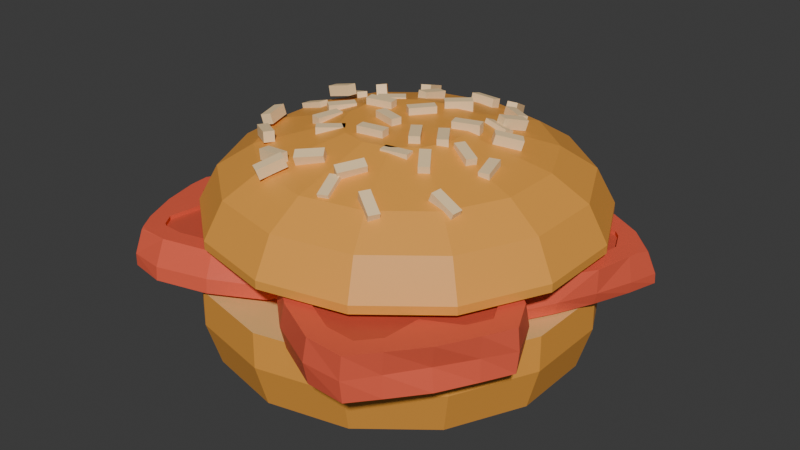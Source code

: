 # Source: BurgTom.blend  (saved by Blender 4.4.30; exported with 4.5.12 LTS)
import bpy
from mathutils import Matrix  # noqa: F401  (used for matrix-valued properties, if any)

bpy.ops.wm.read_factory_settings(use_empty=True)
scene = bpy.context.scene
scene.name = 'Scene'

# ---- collections
col_collection = bpy.data.collections.new('Collection'); scene.collection.children.link(col_collection)

# ---- materials (node trees are filled in below, after node groups)
mat_material_003 = bpy.data.materials.new('Material.003')
mat_material_004 = bpy.data.materials.new('Material.004')
mat_material_001 = bpy.data.materials.new('Material.001')
mat_material = bpy.data.materials.new('Material')
mat_material.alpha_threshold = 0.0
mat_material.roughness = 0.5
mat_material.line_color = (0.0, 0.0, 0.0, 1.0)
mat_material_010 = bpy.data.materials.new('Material.010')
mat_material_011 = bpy.data.materials.new('Material.011')
mat_material_011.alpha_threshold = 0.0
mat_material_011.roughness = 0.5
mat_material_011.line_color = (0.0, 0.0, 0.0, 1.0)

# ---- material node trees
mat_material_003.use_nodes = True; mat_material_003.node_tree.nodes.clear()
_N = mat_material_003.node_tree.nodes; _L = mat_material_003.node_tree.links
n0 = _N.new('ShaderNodeBsdfPrincipled'); n0.name = 'Principled BSDF'; n0.location = (10, 300)
n0.inputs[0].default_value = (1.0, 0.731, 0.402, 1.0)
n1 = _N.new('ShaderNodeOutputMaterial'); n1.name = 'Material Output'; n1.location = (300, 300)
_L.new(n0.outputs[0], n1.inputs[0])
n1.is_active_output = True
mat_material_004.use_nodes = True; mat_material_004.node_tree.nodes.clear()
_N = mat_material_004.node_tree.nodes; _L = mat_material_004.node_tree.links
n0 = _N.new('ShaderNodeBsdfPrincipled'); n0.name = 'Principled BSDF'; n0.location = (10, 300)
n0.inputs[0].default_value = (0.855, 0.3663, 0.05781, 0.0)
n1 = _N.new('ShaderNodeOutputMaterial'); n1.name = 'Material Output'; n1.location = (300, 300)
_L.new(n0.outputs[0], n1.inputs[0])
n1.is_active_output = True
mat_material_001.use_nodes = True; mat_material_001.node_tree.nodes.clear()
_N = mat_material_001.node_tree.nodes; _L = mat_material_001.node_tree.links
n0 = _N.new('ShaderNodeBsdfPrincipled'); n0.name = 'Principled BSDF'; n0.location = (10, 300)
n0.inputs[0].default_value = (0.855, 0.5271, 0.1981, 0.0)
n1 = _N.new('ShaderNodeOutputMaterial'); n1.name = 'Material Output'; n1.location = (300, 300)
_L.new(n0.outputs[0], n1.inputs[0])
n1.is_active_output = True
mat_material.use_nodes = True; mat_material.node_tree.nodes.clear()
_N = mat_material.node_tree.nodes; _L = mat_material.node_tree.links
n0 = _N.new('ShaderNodeOutputMaterial'); n0.name = 'Material Output'; n0.location = (300, 300)
n1 = _N.new('ShaderNodeBsdfPrincipled'); n1.name = 'Principled BSDF'; n1.location = (10, 300)
n1.inputs[0].default_value = (0.8, 0.1155, 0.06086, 1.0)
n1.inputs[3].default_value = 1.45
_L.new(n1.outputs[0], n0.inputs[0])
n0.is_active_output = True
mat_material_010.use_nodes = True; mat_material_010.node_tree.nodes.clear()
_N = mat_material_010.node_tree.nodes; _L = mat_material_010.node_tree.links
n0 = _N.new('ShaderNodeBsdfPrincipled'); n0.name = 'Principled BSDF'; n0.location = (10, 300)
n0.inputs[0].default_value = (0.01375, 0.3586, 0.0739, 1.0)
n1 = _N.new('ShaderNodeOutputMaterial'); n1.name = 'Material Output'; n1.location = (300, 300)
_L.new(n0.outputs[0], n1.inputs[0])
n1.is_active_output = True
mat_material_011.use_nodes = True; mat_material_011.node_tree.nodes.clear()
_N = mat_material_011.node_tree.nodes; _L = mat_material_011.node_tree.links
n0 = _N.new('ShaderNodeOutputMaterial'); n0.name = 'Material Output'; n0.location = (300, 300)
n1 = _N.new('ShaderNodeBsdfPrincipled'); n1.name = 'Principled BSDF'; n1.location = (10, 300)
n1.inputs[0].default_value = (0.6208, 0.09141, 0.04872, 1.0)
n1.inputs[3].default_value = 1.45
_L.new(n1.outputs[0], n0.inputs[0])
n0.is_active_output = True

# ---- world
world_world = bpy.data.worlds.new('World'); scene.world = world_world
world_world.use_nodes = True; world_world.node_tree.nodes.clear()
_N = world_world.node_tree.nodes; _L = world_world.node_tree.links
n0 = _N.new('ShaderNodeOutputWorld'); n0.name = 'World Output'; n0.location = (300, 300)
n1 = _N.new('ShaderNodeBackground'); n1.name = 'Background'; n1.location = (10, 300)
n1.inputs[0].default_value = (0.05088, 0.05088, 0.05088, 1.0)
_L.new(n1.outputs[0], n0.inputs[0])
n0.is_active_output = True
world_world.color = (0.05088, 0.05088, 0.05088)
world_world.use_sun_shadow = False
world_world.sun_shadow_jitter_overblur = 0.0

# ---- meshes
me_cube_002 = bpy.data.meshes.new('Cube.002')
me_cube_002.from_pydata([(-0.09483, -0.05593, 0.2709), (-0.09483, -0.05593, 0.2849), (-0.08731, -0.02083, 0.2709), (-0.08731, -0.02083, 0.2849), (-0.08114, -0.05886, 0.2709), (-0.08114, -0.05886, 0.2849), (-0.07362, -0.02376, 0.2709), (-0.07362, -0.02376, 0.2849), (-0.1125, 0.08574, 0.2657), (-0.1161, 0.08858, 0.2789), (-0.1334, 0.1125, 0.2541), (-0.1371, 0.1153, 0.2673), (-0.1017, 0.09462, 0.2668), (-0.1054, 0.09747, 0.28), (-0.1226, 0.1214, 0.2552), (-0.1263, 0.1242, 0.2684), (0.08489, 0.08098, 0.2761), (0.08721, 0.0838, 0.2896), (0.09893, 0.1127, 0.2671), (0.1012, 0.1156, 0.2806), (0.09757, 0.07511, 0.2752), (0.09989, 0.07793, 0.2887), (0.1116, 0.1069, 0.2661), (0.1139, 0.1097, 0.2796), (0.1259, -0.03681, 0.2678), (0.1282, -0.03791, 0.2815), (0.09506, -0.01964, 0.2744), (0.09742, -0.02074, 0.2882), (0.1327, -0.02456, 0.2676), (0.135, -0.02566, 0.2813), (0.1018, -0.007396, 0.2742), (0.1042, -0.008496, 0.288), (0.01857, -0.1396, 0.2683), (0.022, -0.1437, 0.2812), (0.03837, -0.11, 0.2725), (0.04179, -0.1141, 0.2855), (0.02974, -0.1463, 0.2632), (0.03317, -0.1505, 0.2761), (0.04953, -0.1167, 0.2674), (0.05296, -0.1208, 0.2803), (0.03141, 0.1473, 0.2629), (0.03148, 0.1508, 0.2764), (-0.004378, 0.15, 0.2624), (-0.004303, 0.1535, 0.2759), (0.03247, 0.1608, 0.2594), (0.03255, 0.1643, 0.273), (-0.003313, 0.1635, 0.2589), (-0.003238, 0.167, 0.2725), (-0.05352, -0.156, 0.2623), (-0.05497, -0.1557, 0.2762), (-0.08895, -0.1517, 0.2585), (-0.09041, -0.1514, 0.2724), (-0.05183, -0.1421, 0.2622), (-0.05329, -0.1418, 0.2761), (-0.08727, -0.1378, 0.2584), (-0.08872, -0.1375, 0.2723), (-0.1385, 0.005426, 0.2588), (-0.1426, 0.006443, 0.2722), (-0.1727, 0.007642, 0.2482), (-0.1768, 0.008659, 0.2615), (-0.1374, 0.01936, 0.2581), (-0.1414, 0.02038, 0.2715), (-0.1715, 0.02158, 0.2474), (-0.1756, 0.0226, 0.2608), (0.1662, -0.1169, 0.244), (0.1719, -0.1184, 0.2567), (0.1337, -0.1138, 0.2589), (0.1394, -0.1153, 0.2716), (0.1679, -0.1031, 0.2448), (0.1736, -0.1045, 0.2575), (0.1354, -0.09996, 0.2597), (0.1411, -0.1014, 0.2724), (-0.112, -0.01137, 0.2709), (-0.112, -0.01137, 0.2849), (-0.09048, 0.01738, 0.2709), (-0.09048, 0.01738, 0.2849), (-0.1008, -0.01975, 0.2709), (-0.1008, -0.01975, 0.2849), (-0.07927, 0.008998, 0.2709), (-0.07927, 0.008998, 0.2849), (-0.06884, 0.1247, 0.2657), (-0.071, 0.1288, 0.2789), (-0.07668, 0.1578, 0.2541), (-0.07884, 0.1619, 0.2673), (-0.05535, 0.1283, 0.2668), (-0.0575, 0.1324, 0.28), (-0.06319, 0.1614, 0.2552), (-0.06534, 0.1655, 0.2684), (0.1085, 0.03798, 0.2761), (0.1118, 0.03958, 0.2896), (0.1345, 0.06098, 0.2671), (0.1378, 0.06258, 0.2806), (0.1176, 0.02735, 0.2752), (0.1209, 0.02895, 0.2887), (0.1436, 0.05035, 0.2661), (0.1469, 0.05195, 0.2796), (0.09655, -0.08616, 0.2678), (0.09824, -0.08815, 0.2815), (0.07572, -0.0577, 0.2744), (0.07741, -0.05968, 0.2882), (0.1078, -0.07787, 0.2676), (0.1095, -0.07985, 0.2813), (0.087, -0.0494, 0.2742), (0.08869, -0.05139, 0.288), (-0.04386, -0.1347, 0.2683), (-0.04248, -0.1399, 0.2812), (-0.0135, -0.1161, 0.2725), (-0.01211, -0.1213, 0.2855), (-0.03653, -0.1455, 0.2632), (-0.03514, -0.1507, 0.2761), (-0.006163, -0.1269, 0.2674), (-0.004776, -0.132, 0.2803), (0.08761, 0.1206, 0.2629), (0.08912, 0.1237, 0.2764), (0.05622, 0.138, 0.2624), (0.05773, 0.1411, 0.2759), (0.09423, 0.1324, 0.2594), (0.09574, 0.1355, 0.273), (0.06283, 0.1498, 0.2589), (0.06434, 0.1529, 0.2725), (-0.1162, -0.1195, 0.2623), (-0.1174, -0.1187, 0.2762), (-0.1466, -0.1008, 0.2585), (-0.1478, -0.09999, 0.2724), (-0.1089, -0.1076, 0.2622), (-0.1101, -0.1067, 0.2761), (-0.1393, -0.08891, 0.2584), (-0.1405, -0.08806, 0.2723), (-0.126, 0.0626, 0.2588), (-0.1293, 0.06524, 0.2722), (-0.1562, 0.07889, 0.2482), (-0.1595, 0.08153, 0.2615), (-0.1192, 0.07479, 0.2581), (-0.1225, 0.07743, 0.2715), (-0.1493, 0.09109, 0.2474), (-0.1526, 0.09372, 0.2608), (0.09976, -0.1758, 0.244), (0.1043, -0.1795, 0.2567), (0.07152, -0.1594, 0.2589), (0.07609, -0.1631, 0.2716), (0.1071, -0.1639, 0.2448), (0.1117, -0.1676, 0.2575), (0.07886, -0.1475, 0.2597), (0.08343, -0.1512, 0.2724), (0.07328, -0.07671, 0.2709), (0.07328, -0.07671, 0.2849), (0.03789, -0.08273, 0.2709), (0.03789, -0.08273, 0.2849), (0.07093, -0.06291, 0.2709), (0.07093, -0.06291, 0.2849), (0.03554, -0.06893, 0.2709), (0.03554, -0.06893, 0.2849), (-0.0377, -0.1565, 0.2657), (-0.03898, -0.161, 0.2789), (-0.05481, -0.1859, 0.2541), (-0.05608, -0.1903, 0.2673), (-0.04995, -0.1498, 0.2668), (-0.05122, -0.1543, 0.28), (-0.06705, -0.1792, 0.2552), (-0.06833, -0.1836, 0.2684), (-0.1205, 0.0395, 0.2761), (-0.124, 0.0406, 0.2896), (-0.1552, 0.04076, 0.2671), (-0.1587, 0.04187, 0.2806), (-0.1197, 0.05344, 0.2752), (-0.1232, 0.05455, 0.2887), (-0.1544, 0.05471, 0.2661), (-0.1579, 0.05582, 0.2796), (-0.02625, 0.1212, 0.2678), (-0.0261, 0.1238, 0.2815), (-0.03078, 0.08622, 0.2744), (-0.03063, 0.08882, 0.2882), (-0.04014, 0.123, 0.2676), (-0.03999, 0.1256, 0.2813), (-0.04467, 0.08798, 0.2742), (-0.04452, 0.09058, 0.288), (0.109, 0.05962, 0.2683), (0.1115, 0.06434, 0.2812), (0.07411, 0.06702, 0.2725), (0.07668, 0.07174, 0.2855), (0.1111, 0.07248, 0.2632), (0.1137, 0.0772, 0.2761), (0.07622, 0.07989, 0.2674), (0.07879, 0.0846, 0.2803), (-0.1623, -0.03476, 0.2629), (-0.1655, -0.03597, 0.2764), (-0.1515, -0.069, 0.2624), (-0.1548, -0.07021, 0.2759), (-0.1752, -0.03878, 0.2594), (-0.1785, -0.03999, 0.273), (-0.1645, -0.07302, 0.2589), (-0.1677, -0.07423, 0.2725), (0.1509, -0.001274, 0.2623), (0.1512, -0.002727, 0.2762), (0.16, -0.03577, 0.2585), (0.1603, -0.03722, 0.2724), (0.1373, -0.004858, 0.2622), (0.1376, -0.006311, 0.2761), (0.1465, -0.03935, 0.2584), (0.1468, -0.04081, 0.2723), (0.03246, -0.14, 0.2588), (0.03304, -0.1442, 0.2722), (0.04307, -0.1726, 0.2482), (0.04365, -0.1768, 0.2615), (0.0191, -0.1441, 0.2581), (0.01967, -0.1483, 0.2715), (0.02971, -0.1767, 0.2474), (0.03029, -0.1809, 0.2608), (0.04886, 0.1946, 0.244), (0.04808, 0.2004, 0.2567), (0.05801, 0.1633, 0.2589), (0.05724, 0.1691, 0.2716), (0.03534, 0.1911, 0.2448), (0.03457, 0.1969, 0.2575), (0.04449, 0.1597, 0.2597), (0.04372, 0.1655, 0.2724), (0.02092, -0.05795, 0.2802), (0.02092, -0.05795, 0.2942), (-0.01446, -0.06398, 0.2802), (-0.01446, -0.06398, 0.2942), (0.01857, -0.04415, 0.2802), (0.01857, -0.04415, 0.2942), (-0.01681, -0.05018, 0.2802), (-0.01681, -0.05018, 0.2942), (0.004608, -0.02232, 0.2802), (0.004608, -0.02232, 0.2942), (-0.02966, -0.01166, 0.2802), (-0.02966, -0.01166, 0.2942), (0.008767, -0.008952, 0.2802), (0.008767, -0.008952, 0.2942), (-0.0255, 0.00171, 0.2802), (-0.0255, 0.00171, 0.2942), (-0.03591, -0.06054, 0.2709), (-0.03591, -0.06054, 0.2849), (-0.06359, -0.08339, 0.2709), (-0.06359, -0.08339, 0.2849), (-0.04483, -0.04974, 0.2709), (-0.04483, -0.04974, 0.2849), (-0.0725, -0.0726, 0.2709), (-0.0725, -0.0726, 0.2849), (-0.04451, 0.06449, 0.2709), (-0.04451, 0.06449, 0.2849), (-0.07218, 0.04163, 0.2709), (-0.07218, 0.04163, 0.2849), (-0.05342, 0.07528, 0.2709), (-0.05342, 0.07528, 0.2849), (-0.0811, 0.05243, 0.2709), (-0.0811, 0.05243, 0.2849), (-0.01303, 0.02689, 0.2802), (-0.01303, 0.02689, 0.2942), (0.009302, 0.05499, 0.2802), (0.009302, 0.05499, 0.2942), (-0.002067, 0.01817, 0.2802), (-0.002067, 0.01817, 0.2942), (0.02026, 0.04627, 0.2802), (0.02026, 0.04627, 0.2942), (-0.07006, 0.02738, 0.2802), (-0.07006, 0.02738, 0.2942), (-0.03488, 0.03449, 0.2802), (-0.03488, 0.03449, 0.2942), (-0.06729, 0.01366, 0.2802), (-0.06729, 0.01366, 0.2942), (-0.0321, 0.02077, 0.2802), (-0.0321, 0.02077, 0.2942), (0.008231, 0.07517, 0.2802), (0.008231, 0.07517, 0.2942), (0.035, 0.09908, 0.2802), (0.035, 0.09908, 0.2942), (0.01756, 0.06473, 0.2802), (0.01756, 0.06473, 0.2942), (0.04433, 0.08864, 0.2802), (0.04433, 0.08864, 0.2942), (0.05941, 0.03164, 0.2802), (0.05941, 0.03164, 0.2942), (0.09366, 0.04238, 0.2802), (0.09366, 0.04238, 0.2942), (0.0636, 0.01828, 0.2802), (0.0636, 0.01828, 0.2942), (0.09785, 0.02902, 0.2802), (0.09785, 0.02902, 0.2942), (0.08149, -0.03296, 0.2782), (0.08149, -0.03296, 0.2922), (0.06112, -0.003409, 0.2782), (0.06112, -0.003409, 0.2922), (0.09302, -0.02502, 0.2782), (0.09302, -0.02502, 0.2922), (0.07265, 0.004537, 0.2782), (0.07265, 0.004537, 0.2922), (0.05336, -0.05015, 0.2802), (0.05336, -0.05015, 0.2942), (0.03299, -0.0206, 0.2802), (0.03299, -0.0206, 0.2942), (0.06489, -0.04221, 0.2802), (0.06489, -0.04221, 0.2942), (0.04452, -0.01265, 0.2802), (0.04452, -0.01265, 0.2942), (0.0, 0.2445, 0.00133), (0.0, 0.2609, 0.1073), (0.1061, 0.2203, 0.00133), (0.1132, 0.2351, 0.1073), (0.1912, 0.1525, 0.00133), (0.204, 0.1627, 0.1073), (0.2384, 0.05441, 0.00133), (0.2544, 0.05806, 0.1073), (0.2384, -0.05441, 0.00133), (0.2544, -0.05806, 0.1073), (0.1912, -0.1525, 0.00133), (0.204, -0.1627, 0.1073), (0.1061, -0.2203, 0.00133), (0.1132, -0.2351, 0.1073), (0.0, -0.2445, 0.00133), (0.0, -0.2609, 0.1073), (-0.1061, -0.2203, 0.00133), (-0.1132, -0.2351, 0.1073), (-0.1912, -0.1525, 0.00133), (-0.204, -0.1627, 0.1073), (-0.2384, -0.05441, 0.00133), (-0.2544, -0.05806, 0.1073), (-0.2384, 0.05441, 0.00133), (-0.2544, 0.05806, 0.1073), (-0.1912, 0.1525, 0.00133), (-0.204, 0.1627, 0.1073), (-0.1061, 0.2203, 0.00133), (-0.1132, 0.2351, 0.1073), (0.0, 0.2618, 0.05995), (0.1136, 0.2359, 0.05995), (0.2047, 0.1632, 0.05995), (0.2552, 0.05826, 0.05995), (0.2552, -0.05826, 0.05995), (0.2047, -0.1632, 0.05995), (0.1136, -0.2359, 0.05995), (0.0, -0.2618, 0.05995), (-0.1136, -0.2359, 0.05995), (-0.2047, -0.1632, 0.05995), (-0.2552, -0.05826, 0.05995), (-0.2552, 0.05826, 0.05995), (-0.2047, 0.1632, 0.05995), (-0.1136, 0.2359, 0.05995), (0.009752, 0.07979, 0.2849), (0.009752, 0.2609, 0.1789), (-0.02487, 0.07189, 0.2849), (-0.1035, 0.2351, 0.1789), (-0.05263, 0.04975, 0.2849), (-0.1943, 0.1627, 0.1789), (-0.06803, 0.01775, 0.2849), (-0.2446, 0.05806, 0.1789), (-0.06803, -0.01775, 0.2849), (-0.2446, -0.05806, 0.1789), (-0.05263, -0.04975, 0.2849), (-0.1943, -0.1627, 0.1789), (-0.02487, -0.07189, 0.2849), (-0.1035, -0.2351, 0.1789), (0.009752, -0.07979, 0.2849), (0.009752, -0.2609, 0.1789), (0.04437, -0.07189, 0.2849), (0.123, -0.2351, 0.1789), (0.07213, -0.04975, 0.2849), (0.2138, -0.1627, 0.1789), (0.08754, -0.01775, 0.2849), (0.2642, -0.05806, 0.1789), (0.08754, 0.01775, 0.2849), (0.2642, 0.05806, 0.1789), (0.07213, 0.04975, 0.2849), (0.2138, 0.1627, 0.1789), (0.04437, 0.07189, 0.2849), (0.123, 0.2351, 0.1789), (0.009752, 0.2355, 0.2262), (-0.09241, 0.2121, 0.2262), (-0.1743, 0.1468, 0.2262), (-0.2198, 0.0524, 0.2262), (-0.2198, -0.0524, 0.2262), (-0.1743, -0.1468, 0.2262), (-0.09241, -0.2121, 0.2262), (0.009752, -0.2355, 0.2262), (0.1119, -0.2121, 0.2262), (0.1938, -0.1468, 0.2262), (0.2393, -0.0524, 0.2262), (0.2393, 0.0524, 0.2262), (0.1938, 0.1468, 0.2262), (0.1119, 0.2121, 0.2262), (-0.07189, 0.1695, 0.2555), (-0.1374, 0.1173, 0.2555), (-0.1737, 0.04187, 0.2555), (-0.1737, -0.04187, 0.2555), (-0.1374, -0.1173, 0.2555), (-0.07189, -0.1695, 0.2555), (0.009752, -0.1882, 0.2555), (0.09139, -0.1695, 0.2555), (0.1569, -0.1173, 0.2555), (0.1932, -0.04187, 0.2555), (0.1932, 0.04187, 0.2555), (0.1569, 0.1173, 0.2555), (0.09139, 0.1695, 0.2555), (0.009752, 0.1882, 0.2555), (-0.1035, 0.2351, 0.1681), (0.009752, 0.2609, 0.1681), (-0.1943, 0.1627, 0.1681), (-0.2446, 0.05806, 0.1681), (-0.2446, -0.05806, 0.1681), (-0.1943, -0.1627, 0.1681), (-0.1035, -0.2351, 0.1681), (0.009752, -0.2609, 0.1681), (0.123, -0.2351, 0.1681), (0.2138, -0.1627, 0.1681), (0.2642, -0.05806, 0.1681), (0.2642, 0.05806, 0.1681), (0.2138, 0.1627, 0.1681), (0.123, 0.2351, 0.1681)], [], [(0, 1, 3, 2), (2, 3, 7, 6), (6, 7, 5, 4), (4, 5, 1, 0), (2, 6, 4, 0), (7, 3, 1, 5), (8, 9, 11, 10), (10, 11, 15, 14), (14, 15, 13, 12), (12, 13, 9, 8), (10, 14, 12, 8), (15, 11, 9, 13), (16, 17, 19, 18), (18, 19, 23, 22), (22, 23, 21, 20), (20, 21, 17, 16), (18, 22, 20, 16), (23, 19, 17, 21), (24, 25, 27, 26), (26, 27, 31, 30), (30, 31, 29, 28), (28, 29, 25, 24), (26, 30, 28, 24), (31, 27, 25, 29), (32, 33, 35, 34), (34, 35, 39, 38), (38, 39, 37, 36), (36, 37, 33, 32), (34, 38, 36, 32), (39, 35, 33, 37), (40, 41, 43, 42), (42, 43, 47, 46), (46, 47, 45, 44), (44, 45, 41, 40), (42, 46, 44, 40), (47, 43, 41, 45), (48, 49, 51, 50), (50, 51, 55, 54), (54, 55, 53, 52), (52, 53, 49, 48), (50, 54, 52, 48), (55, 51, 49, 53), (56, 57, 59, 58), (58, 59, 63, 62), (62, 63, 61, 60), (60, 61, 57, 56), (58, 62, 60, 56), (63, 59, 57, 61), (64, 65, 67, 66), (66, 67, 71, 70), (70, 71, 69, 68), (68, 69, 65, 64), (66, 70, 68, 64), (71, 67, 65, 69), (72, 73, 75, 74), (74, 75, 79, 78), (78, 79, 77, 76), (76, 77, 73, 72), (74, 78, 76, 72), (79, 75, 73, 77), (80, 81, 83, 82), (82, 83, 87, 86), (86, 87, 85, 84), (84, 85, 81, 80), (82, 86, 84, 80), (87, 83, 81, 85), (88, 89, 91, 90), (90, 91, 95, 94), (94, 95, 93, 92), (92, 93, 89, 88), (90, 94, 92, 88), (95, 91, 89, 93), (96, 97, 99, 98), (98, 99, 103, 102), (102, 103, 101, 100), (100, 101, 97, 96), (98, 102, 100, 96), (103, 99, 97, 101), (104, 105, 107, 106), (106, 107, 111, 110), (110, 111, 109, 108), (108, 109, 105, 104), (106, 110, 108, 104), (111, 107, 105, 109), (112, 113, 115, 114), (114, 115, 119, 118), (118, 119, 117, 116), (116, 117, 113, 112), (114, 118, 116, 112), (119, 115, 113, 117), (120, 121, 123, 122), (122, 123, 127, 126), (126, 127, 125, 124), (124, 125, 121, 120), (122, 126, 124, 120), (127, 123, 121, 125), (128, 129, 131, 130), (130, 131, 135, 134), (134, 135, 133, 132), (132, 133, 129, 128), (130, 134, 132, 128), (135, 131, 129, 133), (136, 137, 139, 138), (138, 139, 143, 142), (142, 143, 141, 140), (140, 141, 137, 136), (138, 142, 140, 136), (143, 139, 137, 141), (144, 145, 147, 146), (146, 147, 151, 150), (150, 151, 149, 148), (148, 149, 145, 144), (146, 150, 148, 144), (151, 147, 145, 149), (152, 153, 155, 154), (154, 155, 159, 158), (158, 159, 157, 156), (156, 157, 153, 152), (154, 158, 156, 152), (159, 155, 153, 157), (160, 161, 163, 162), (162, 163, 167, 166), (166, 167, 165, 164), (164, 165, 161, 160), (162, 166, 164, 160), (167, 163, 161, 165), (168, 169, 171, 170), (170, 171, 175, 174), (174, 175, 173, 172), (172, 173, 169, 168), (170, 174, 172, 168), (175, 171, 169, 173), (176, 177, 179, 178), (178, 179, 183, 182), (182, 183, 181, 180), (180, 181, 177, 176), (178, 182, 180, 176), (183, 179, 177, 181), (184, 185, 187, 186), (186, 187, 191, 190), (190, 191, 189, 188), (188, 189, 185, 184), (186, 190, 188, 184), (191, 187, 185, 189), (192, 193, 195, 194), (194, 195, 199, 198), (198, 199, 197, 196), (196, 197, 193, 192), (194, 198, 196, 192), (199, 195, 193, 197), (200, 201, 203, 202), (202, 203, 207, 206), (206, 207, 205, 204), (204, 205, 201, 200), (202, 206, 204, 200), (207, 203, 201, 205), (208, 209, 211, 210), (210, 211, 215, 214), (214, 215, 213, 212), (212, 213, 209, 208), (210, 214, 212, 208), (215, 211, 209, 213), (216, 217, 219, 218), (218, 219, 223, 222), (222, 223, 221, 220), (220, 221, 217, 216), (218, 222, 220, 216), (223, 219, 217, 221), (224, 225, 227, 226), (226, 227, 231, 230), (230, 231, 229, 228), (228, 229, 225, 224), (226, 230, 228, 224), (231, 227, 225, 229), (232, 233, 235, 234), (234, 235, 239, 238), (238, 239, 237, 236), (236, 237, 233, 232), (234, 238, 236, 232), (239, 235, 233, 237), (240, 241, 243, 242), (242, 243, 247, 246), (246, 247, 245, 244), (244, 245, 241, 240), (242, 246, 244, 240), (247, 243, 241, 245), (248, 249, 251, 250), (250, 251, 255, 254), (254, 255, 253, 252), (252, 253, 249, 248), (250, 254, 252, 248), (255, 251, 249, 253), (256, 257, 259, 258), (258, 259, 263, 262), (262, 263, 261, 260), (260, 261, 257, 256), (258, 262, 260, 256), (263, 259, 257, 261), (264, 265, 267, 266), (266, 267, 271, 270), (270, 271, 269, 268), (268, 269, 265, 264), (266, 270, 268, 264), (271, 267, 265, 269), (272, 273, 275, 274), (274, 275, 279, 278), (278, 279, 277, 276), (276, 277, 273, 272), (274, 278, 276, 272), (279, 275, 273, 277), (280, 281, 283, 282), (282, 283, 287, 286), (286, 287, 285, 284), (284, 285, 281, 280), (282, 286, 284, 280), (287, 283, 281, 285), (288, 289, 291, 290), (290, 291, 295, 294), (294, 295, 293, 292), (292, 293, 289, 288), (290, 294, 292, 288), (295, 291, 289, 293), (324, 297, 299, 325), (325, 299, 301, 326), (326, 301, 303, 327), (327, 303, 305, 328), (328, 305, 307, 329), (329, 307, 309, 330), (330, 309, 311, 331), (331, 311, 313, 332), (332, 313, 315, 333), (333, 315, 317, 334), (334, 317, 319, 335), (335, 319, 321, 336), (299, 297, 323, 321, 319, 317, 315, 313, 311, 309, 307, 305, 303, 301), (336, 321, 323, 337), (337, 323, 297, 324), (296, 298, 300, 302, 304, 306, 308, 310, 312, 314, 316, 318, 320, 322), (322, 337, 324, 296), (320, 336, 337, 322), (318, 335, 336, 320), (316, 334, 335, 318), (314, 333, 334, 316), (312, 332, 333, 314), (310, 331, 332, 312), (308, 330, 331, 310), (306, 329, 330, 308), (304, 328, 329, 306), (302, 327, 328, 304), (300, 326, 327, 302), (298, 325, 326, 300), (296, 324, 325, 298), (366, 339, 341, 367), (367, 341, 343, 368), (368, 343, 345, 369), (369, 345, 347, 370), (370, 347, 349, 371), (371, 349, 351, 372), (372, 351, 353, 373), (373, 353, 355, 374), (374, 355, 357, 375), (375, 357, 359, 376), (376, 359, 361, 377), (377, 361, 363, 378), (351, 349, 399, 400), (378, 363, 365, 379), (379, 365, 339, 366), (338, 340, 342, 344, 346, 348, 350, 352, 354, 356, 358, 360, 362, 364), (392, 379, 366, 393), (391, 378, 379, 392), (390, 377, 378, 391), (389, 376, 377, 390), (388, 375, 376, 389), (387, 374, 375, 388), (386, 373, 374, 387), (385, 372, 373, 386), (384, 371, 372, 385), (383, 370, 371, 384), (382, 369, 370, 383), (381, 368, 369, 382), (380, 367, 368, 381), (393, 366, 367, 380), (338, 393, 380, 340), (340, 380, 381, 342), (342, 381, 382, 344), (344, 382, 383, 346), (346, 383, 384, 348), (348, 384, 385, 350), (350, 385, 386, 352), (352, 386, 387, 354), (354, 387, 388, 356), (356, 388, 389, 358), (358, 389, 390, 360), (360, 390, 391, 362), (362, 391, 392, 364), (364, 392, 393, 338), (394, 395, 407, 406, 405, 404, 403, 402, 401, 400, 399, 398, 397, 396), (361, 359, 404, 405), (347, 345, 397, 398), (357, 355, 402, 403), (339, 365, 407, 395), (343, 341, 394, 396), (353, 351, 400, 401), (363, 361, 405, 406), (349, 347, 398, 399), (359, 357, 403, 404), (345, 343, 396, 397), (355, 353, 401, 402), (341, 339, 395, 394), (365, 363, 406, 407)])
me_cube_002.polygons.foreach_set('material_index', [0, 0, 0, 0, 0, 0, 0, 0, 0, 0, 0, 0, 0, 0, 0, 0, 0, 0, 0, 0, 0, 0, 0, 0, 0, 0, 0, 0, 0, 0, 0, 0, 0, 0, 0, 0, 0, 0, 0, 0, 0, 0, 0, 0, 0, 0, 0, 0, 0, 0, 0, 0, 0, 0, 0, 0, 0, 0, 0, 0, 0, 0, 0, 0, 0, 0, 0, 0, 0, 0, 0, 0, 0, 0, 0, 0, 0, 0, 0, 0, 0, 0, 0, 0, 0, 0, 0, 0, 0, 0, 0, 0, 0, 0, 0, 0, 0, 0, 0, 0, 0, 0, 0, 0, 0, 0, 0, 0, 0, 0, 0, 0, 0, 0, 0, 0, 0, 0, 0, 0, 0, 0, 0, 0, 0, 0, 0, 0, 0, 0, 0, 0, 0, 0, 0, 0, 0, 0, 0, 0, 0, 0, 0, 0, 0, 0, 0, 0, 0, 0, 0, 0, 0, 0, 0, 0, 0, 0, 0, 0, 0, 0, 0, 0, 0, 0, 0, 0, 0, 0, 0, 0, 0, 0, 0, 0, 0, 0, 0, 0, 0, 0, 0, 0, 0, 0, 0, 0, 0, 0, 0, 0, 0, 0, 0, 0, 0, 0, 0, 0, 0, 0, 0, 0, 0, 0, 0, 0, 0, 0, 0, 0, 0, 0, 0, 0, 0, 0, 0, 0, 0, 0, 1, 1, 1, 1, 1, 1, 1, 1, 1, 1, 1, 1, 2, 1, 1, 1, 1, 1, 1, 1, 1, 1, 1, 1, 1, 1, 1, 1, 1, 1, 1, 1, 1, 1, 1, 1, 1, 1, 1, 1, 1, 1, 1, 1, 1, 1, 1, 1, 1, 1, 1, 1, 1, 1, 1, 1, 1, 1, 1, 1, 1, 1, 1, 1, 1, 1, 1, 1, 1, 1, 1, 1, 1, 1, 2, 1, 1, 1, 1, 1, 1, 1, 1, 1, 1, 1, 1, 1])
_uv = me_cube_002.uv_layers.new(name='UVMap')
_uv.uv.foreach_set('vector', [0.375, 0.0, 0.625, 0.0, 0.625, 0.25, 0.375, 0.25, 0.375, 0.25, 0.625, 0.25, 0.625, 0.5, 0.375, 0.5, 0.375, 0.5, 0.625, 0.5, 0.625, 0.75, 0.375, 0.75, 0.375, 0.75, 0.625, 0.75, 0.625, 1.0, 0.375, 1.0, 0.125, 0.5, 0.375, 0.5, 0.375, 0.75, 0.125, 0.75, 0.625, 0.5, 0.875, 0.5, 0.875, 0.75, 0.625, 0.75, 0.375, 0.0, 0.625, 0.0, 0.625, 0.25, 0.375, 0.25, 0.375, 0.25, 0.625, 0.25, 0.625, 0.5, 0.375, 0.5, 0.375, 0.5, 0.625, 0.5, 0.625, 0.75, 0.375, 0.75, 0.375, 0.75, 0.625, 0.75, 0.625, 1.0, 0.375, 1.0, 0.125, 0.5, 0.375, 0.5, 0.375, 0.75, 0.125, 0.75, 0.625, 0.5, 0.875, 0.5, 0.875, 0.75, 0.625, 0.75, 0.375, 0.0, 0.625, 0.0, 0.625, 0.25, 0.375, 0.25, 0.375, 0.25, 0.625, 0.25, 0.625, 0.5, 0.375, 0.5, 0.375, 0.5, 0.625, 0.5, 0.625, 0.75, 0.375, 0.75, 0.375, 0.75, 0.625, 0.75, 0.625, 1.0, 0.375, 1.0, 0.125, 0.5, 0.375, 0.5, 0.375, 0.75, 0.125, 0.75, 0.625, 0.5, 0.875, 0.5, 0.875, 0.75, 0.625, 0.75, 0.375, 0.0, 0.625, 0.0, 0.625, 0.25, 0.375, 0.25, 0.375, 0.25, 0.625, 0.25, 0.625, 0.5, 0.375, 0.5, 0.375, 0.5, 0.625, 0.5, 0.625, 0.75, 0.375, 0.75, 0.375, 0.75, 0.625, 0.75, 0.625, 1.0, 0.375, 1.0, 0.125, 0.5, 0.375, 0.5, 0.375, 0.75, 0.125, 0.75, 0.625, 0.5, 0.875, 0.5, 0.875, 0.75, 0.625, 0.75, 0.375, 0.0, 0.625, 0.0, 0.625, 0.25, 0.375, 0.25, 0.375, 0.25, 0.625, 0.25, 0.625, 0.5, 0.375, 0.5, 0.375, 0.5, 0.625, 0.5, 0.625, 0.75, 0.375, 0.75, 0.375, 0.75, 0.625, 0.75, 0.625, 1.0, 0.375, 1.0, 0.125, 0.5, 0.375, 0.5, 0.375, 0.75, 0.125, 0.75, 0.625, 0.5, 0.875, 0.5, 0.875, 0.75, 0.625, 0.75, 0.375, 0.0, 0.625, 0.0, 0.625, 0.25, 0.375, 0.25, 0.375, 0.25, 0.625, 0.25, 0.625, 0.5, 0.375, 0.5, 0.375, 0.5, 0.625, 0.5, 0.625, 0.75, 0.375, 0.75, 0.375, 0.75, 0.625, 0.75, 0.625, 1.0, 0.375, 1.0, 0.125, 0.5, 0.375, 0.5, 0.375, 0.75, 0.125, 0.75, 0.625, 0.5, 0.875, 0.5, 0.875, 0.75, 0.625, 0.75, 0.375, 0.0, 0.625, 0.0, 0.625, 0.25, 0.375, 0.25, 0.375, 0.25, 0.625, 0.25, 0.625, 0.5, 0.375, 0.5, 0.375, 0.5, 0.625, 0.5, 0.625, 0.75, 0.375, 0.75, 0.375, 0.75, 0.625, 0.75, 0.625, 1.0, 0.375, 1.0, 0.125, 0.5, 0.375, 0.5, 0.375, 0.75, 0.125, 0.75, 0.625, 0.5, 0.875, 0.5, 0.875, 0.75, 0.625, 0.75, 0.375, 0.0, 0.625, 0.0, 0.625, 0.25, 0.375, 0.25, 0.375, 0.25, 0.625, 0.25, 0.625, 0.5, 0.375, 0.5, 0.375, 0.5, 0.625, 0.5, 0.625, 0.75, 0.375, 0.75, 0.375, 0.75, 0.625, 0.75, 0.625, 1.0, 0.375, 1.0, 0.125, 0.5, 0.375, 0.5, 0.375, 0.75, 0.125, 0.75, 0.625, 0.5, 0.875, 0.5, 0.875, 0.75, 0.625, 0.75, 0.375, 0.0, 0.625, 0.0, 0.625, 0.25, 0.375, 0.25, 0.375, 0.25, 0.625, 0.25, 0.625, 0.5, 0.375, 0.5, 0.375, 0.5, 0.625, 0.5, 0.625, 0.75, 0.375, 0.75, 0.375, 0.75, 0.625, 0.75, 0.625, 1.0, 0.375, 1.0, 0.125, 0.5, 0.375, 0.5, 0.375, 0.75, 0.125, 0.75, 0.625, 0.5, 0.875, 0.5, 0.875, 0.75, 0.625, 0.75, 0.375, 0.0, 0.625, 0.0, 0.625, 0.25, 0.375, 0.25, 0.375, 0.25, 0.625, 0.25, 0.625, 0.5, 0.375, 0.5, 0.375, 0.5, 0.625, 0.5, 0.625, 0.75, 0.375, 0.75, 0.375, 0.75, 0.625, 0.75, 0.625, 1.0, 0.375, 1.0, 0.125, 0.5, 0.375, 0.5, 0.375, 0.75, 0.125, 0.75, 0.625, 0.5, 0.875, 0.5, 0.875, 0.75, 0.625, 0.75, 0.375, 0.0, 0.625, 0.0, 0.625, 0.25, 0.375, 0.25, 0.375, 0.25, 0.625, 0.25, 0.625, 0.5, 0.375, 0.5, 0.375, 0.5, 0.625, 0.5, 0.625, 0.75, 0.375, 0.75, 0.375, 0.75, 0.625, 0.75, 0.625, 1.0, 0.375, 1.0, 0.125, 0.5, 0.375, 0.5, 0.375, 0.75, 0.125, 0.75, 0.625, 0.5, 0.875, 0.5, 0.875, 0.75, 0.625, 0.75, 0.375, 0.0, 0.625, 0.0, 0.625, 0.25, 0.375, 0.25, 0.375, 0.25, 0.625, 0.25, 0.625, 0.5, 0.375, 0.5, 0.375, 0.5, 0.625, 0.5, 0.625, 0.75, 0.375, 0.75, 0.375, 0.75, 0.625, 0.75, 0.625, 1.0, 0.375, 1.0, 0.125, 0.5, 0.375, 0.5, 0.375, 0.75, 0.125, 0.75, 0.625, 0.5, 0.875, 0.5, 0.875, 0.75, 0.625, 0.75, 0.375, 0.0, 0.625, 0.0, 0.625, 0.25, 0.375, 0.25, 0.375, 0.25, 0.625, 0.25, 0.625, 0.5, 0.375, 0.5, 0.375, 0.5, 0.625, 0.5, 0.625, 0.75, 0.375, 0.75, 0.375, 0.75, 0.625, 0.75, 0.625, 1.0, 0.375, 1.0, 0.125, 0.5, 0.375, 0.5, 0.375, 0.75, 0.125, 0.75, 0.625, 0.5, 0.875, 0.5, 0.875, 0.75, 0.625, 0.75, 0.375, 0.0, 0.625, 0.0, 0.625, 0.25, 0.375, 0.25, 0.375, 0.25, 0.625, 0.25, 0.625, 0.5, 0.375, 0.5, 0.375, 0.5, 0.625, 0.5, 0.625, 0.75, 0.375, 0.75, 0.375, 0.75, 0.625, 0.75, 0.625, 1.0, 0.375, 1.0, 0.125, 0.5, 0.375, 0.5, 0.375, 0.75, 0.125, 0.75, 0.625, 0.5, 0.875, 0.5, 0.875, 0.75, 0.625, 0.75, 0.375, 0.0, 0.625, 0.0, 0.625, 0.25, 0.375, 0.25, 0.375, 0.25, 0.625, 0.25, 0.625, 0.5, 0.375, 0.5, 0.375, 0.5, 0.625, 0.5, 0.625, 0.75, 0.375, 0.75, 0.375, 0.75, 0.625, 0.75, 0.625, 1.0, 0.375, 1.0, 0.125, 0.5, 0.375, 0.5, 0.375, 0.75, 0.125, 0.75, 0.625, 0.5, 0.875, 0.5, 0.875, 0.75, 0.625, 0.75, 0.375, 0.0, 0.625, 0.0, 0.625, 0.25, 0.375, 0.25, 0.375, 0.25, 0.625, 0.25, 0.625, 0.5, 0.375, 0.5, 0.375, 0.5, 0.625, 0.5, 0.625, 0.75, 0.375, 0.75, 0.375, 0.75, 0.625, 0.75, 0.625, 1.0, 0.375, 1.0, 0.125, 0.5, 0.375, 0.5, 0.375, 0.75, 0.125, 0.75, 0.625, 0.5, 0.875, 0.5, 0.875, 0.75, 0.625, 0.75, 0.375, 0.0, 0.625, 0.0, 0.625, 0.25, 0.375, 0.25, 0.375, 0.25, 0.625, 0.25, 0.625, 0.5, 0.375, 0.5, 0.375, 0.5, 0.625, 0.5, 0.625, 0.75, 0.375, 0.75, 0.375, 0.75, 0.625, 0.75, 0.625, 1.0, 0.375, 1.0, 0.125, 0.5, 0.375, 0.5, 0.375, 0.75, 0.125, 0.75, 0.625, 0.5, 0.875, 0.5, 0.875, 0.75, 0.625, 0.75, 0.375, 0.0, 0.625, 0.0, 0.625, 0.25, 0.375, 0.25, 0.375, 0.25, 0.625, 0.25, 0.625, 0.5, 0.375, 0.5, 0.375, 0.5, 0.625, 0.5, 0.625, 0.75, 0.375, 0.75, 0.375, 0.75, 0.625, 0.75, 0.625, 1.0, 0.375, 1.0, 0.125, 0.5, 0.375, 0.5, 0.375, 0.75, 0.125, 0.75, 0.625, 0.5, 0.875, 0.5, 0.875, 0.75, 0.625, 0.75, 0.375, 0.0, 0.625, 0.0, 0.625, 0.25, 0.375, 0.25, 0.375, 0.25, 0.625, 0.25, 0.625, 0.5, 0.375, 0.5, 0.375, 0.5, 0.625, 0.5, 0.625, 0.75, 0.375, 0.75, 0.375, 0.75, 0.625, 0.75, 0.625, 1.0, 0.375, 1.0, 0.125, 0.5, 0.375, 0.5, 0.375, 0.75, 0.125, 0.75, 0.625, 0.5, 0.875, 0.5, 0.875, 0.75, 0.625, 0.75, 0.375, 0.0, 0.625, 0.0, 0.625, 0.25, 0.375, 0.25, 0.375, 0.25, 0.625, 0.25, 0.625, 0.5, 0.375, 0.5, 0.375, 0.5, 0.625, 0.5, 0.625, 0.75, 0.375, 0.75, 0.375, 0.75, 0.625, 0.75, 0.625, 1.0, 0.375, 1.0, 0.125, 0.5, 0.375, 0.5, 0.375, 0.75, 0.125, 0.75, 0.625, 0.5, 0.875, 0.5, 0.875, 0.75, 0.625, 0.75, 0.375, 0.0, 0.625, 0.0, 0.625, 0.25, 0.375, 0.25, 0.375, 0.25, 0.625, 0.25, 0.625, 0.5, 0.375, 0.5, 0.375, 0.5, 0.625, 0.5, 0.625, 0.75, 0.375, 0.75, 0.375, 0.75, 0.625, 0.75, 0.625, 1.0, 0.375, 1.0, 0.125, 0.5, 0.375, 0.5, 0.375, 0.75, 0.125, 0.75, 0.625, 0.5, 0.875, 0.5, 0.875, 0.75, 0.625, 0.75, 0.375, 0.0, 0.625, 0.0, 0.625, 0.25, 0.375, 0.25, 0.375, 0.25, 0.625, 0.25, 0.625, 0.5, 0.375, 0.5, 0.375, 0.5, 0.625, 0.5, 0.625, 0.75, 0.375, 0.75, 0.375, 0.75, 0.625, 0.75, 0.625, 1.0, 0.375, 1.0, 0.125, 0.5, 0.375, 0.5, 0.375, 0.75, 0.125, 0.75, 0.625, 0.5, 0.875, 0.5, 0.875, 0.75, 0.625, 0.75, 0.375, 0.0, 0.625, 0.0, 0.625, 0.25, 0.375, 0.25, 0.375, 0.25, 0.625, 0.25, 0.625, 0.5, 0.375, 0.5, 0.375, 0.5, 0.625, 0.5, 0.625, 0.75, 0.375, 0.75, 0.375, 0.75, 0.625, 0.75, 0.625, 1.0, 0.375, 1.0, 0.125, 0.5, 0.375, 0.5, 0.375, 0.75, 0.125, 0.75, 0.625, 0.5, 0.875, 0.5, 0.875, 0.75, 0.625, 0.75, 0.375, 0.0, 0.625, 0.0, 0.625, 0.25, 0.375, 0.25, 0.375, 0.25, 0.625, 0.25, 0.625, 0.5, 0.375, 0.5, 0.375, 0.5, 0.625, 0.5, 0.625, 0.75, 0.375, 0.75, 0.375, 0.75, 0.625, 0.75, 0.625, 1.0, 0.375, 1.0, 0.125, 0.5, 0.375, 0.5, 0.375, 0.75, 0.125, 0.75, 0.625, 0.5, 0.875, 0.5, 0.875, 0.75, 0.625, 0.75, 0.375, 0.0, 0.625, 0.0, 0.625, 0.25, 0.375, 0.25, 0.375, 0.25, 0.625, 0.25, 0.625, 0.5, 0.375, 0.5, 0.375, 0.5, 0.625, 0.5, 0.625, 0.75, 0.375, 0.75, 0.375, 0.75, 0.625, 0.75, 0.625, 1.0, 0.375, 1.0, 0.125, 0.5, 0.375, 0.5, 0.375, 0.75, 0.125, 0.75, 0.625, 0.5, 0.875, 0.5, 0.875, 0.75, 0.625, 0.75, 0.375, 0.0, 0.625, 0.0, 0.625, 0.25, 0.375, 0.25, 0.375, 0.25, 0.625, 0.25, 0.625, 0.5, 0.375, 0.5, 0.375, 0.5, 0.625, 0.5, 0.625, 0.75, 0.375, 0.75, 0.375, 0.75, 0.625, 0.75, 0.625, 1.0, 0.375, 1.0, 0.125, 0.5, 0.375, 0.5, 0.375, 0.75, 0.125, 0.75, 0.625, 0.5, 0.875, 0.5, 0.875, 0.75, 0.625, 0.75, 0.375, 0.0, 0.625, 0.0, 0.625, 0.25, 0.375, 0.25, 0.375, 0.25, 0.625, 0.25, 0.625, 0.5, 0.375, 0.5, 0.375, 0.5, 0.625, 0.5, 0.625, 0.75, 0.375, 0.75, 0.375, 0.75, 0.625, 0.75, 0.625, 1.0, 0.375, 1.0, 0.125, 0.5, 0.375, 0.5, 0.375, 0.75, 0.125, 0.75, 0.625, 0.5, 0.875, 0.5, 0.875, 0.75, 0.625, 0.75, 0.375, 0.0, 0.625, 0.0, 0.625, 0.25, 0.375, 0.25, 0.375, 0.25, 0.625, 0.25, 0.625, 0.5, 0.375, 0.5, 0.375, 0.5, 0.625, 0.5, 0.625, 0.75, 0.375, 0.75, 0.375, 0.75, 0.625, 0.75, 0.625, 1.0, 0.375, 1.0, 0.125, 0.5, 0.375, 0.5, 0.375, 0.75, 0.125, 0.75, 0.625, 0.5, 0.875, 0.5, 0.875, 0.75, 0.625, 0.75, 0.375, 0.0, 0.625, 0.0, 0.625, 0.25, 0.375, 0.25, 0.375, 0.25, 0.625, 0.25, 0.625, 0.5, 0.375, 0.5, 0.375, 0.5, 0.625, 0.5, 0.625, 0.75, 0.375, 0.75, 0.375, 0.75, 0.625, 0.75, 0.625, 1.0, 0.375, 1.0, 0.125, 0.5, 0.375, 0.5, 0.375, 0.75, 0.125, 0.75, 0.625, 0.5, 0.875, 0.5, 0.875, 0.75, 0.625, 0.75, 0.375, 0.0, 0.625, 0.0, 0.625, 0.25, 0.375, 0.25, 0.375, 0.25, 0.625, 0.25, 0.625, 0.5, 0.375, 0.5, 0.375, 0.5, 0.625, 0.5, 0.625, 0.75, 0.375, 0.75, 0.375, 0.75, 0.625, 0.75, 0.625, 1.0, 0.375, 1.0, 0.125, 0.5, 0.375, 0.5, 0.375, 0.75, 0.125, 0.75, 0.625, 0.5, 0.875, 0.5, 0.875, 0.75, 0.625, 0.75, 0.375, 0.0, 0.625, 0.0, 0.625, 0.25, 0.375, 0.25, 0.375, 0.25, 0.625, 0.25, 0.625, 0.5, 0.375, 0.5, 0.375, 0.5, 0.625, 0.5, 0.625, 0.75, 0.375, 0.75, 0.375, 0.75, 0.625, 0.75, 0.625, 1.0, 0.375, 1.0, 0.125, 0.5, 0.375, 0.5, 0.375, 0.75, 0.125, 0.75, 0.625, 0.5, 0.875, 0.5, 0.875, 0.75, 0.625, 0.75, 0.375, 0.0, 0.625, 0.0, 0.625, 0.25, 0.375, 0.25, 0.375, 0.25, 0.625, 0.25, 0.625, 0.5, 0.375, 0.5, 0.375, 0.5, 0.625, 0.5, 0.625, 0.75, 0.375, 0.75, 0.375, 0.75, 0.625, 0.75, 0.625, 1.0, 0.375, 1.0, 0.125, 0.5, 0.375, 0.5, 0.375, 0.75, 0.125, 0.75, 0.625, 0.5, 0.875, 0.5, 0.875, 0.75, 0.625, 0.75, 0.375, 0.0, 0.625, 0.0, 0.625, 0.25, 0.375, 0.25, 0.375, 0.25, 0.625, 0.25, 0.625, 0.5, 0.375, 0.5, 0.375, 0.5, 0.625, 0.5, 0.625, 0.75, 0.375, 0.75, 0.375, 0.75, 0.625, 0.75, 0.625, 1.0, 0.375, 1.0, 0.125, 0.5, 0.375, 0.5, 0.375, 0.75, 0.125, 0.75, 0.625, 0.5, 0.875, 0.5, 0.875, 0.75, 0.625, 0.75, 0.375, 0.0, 0.625, 0.0, 0.625, 0.25, 0.375, 0.25, 0.375, 0.25, 0.625, 0.25, 0.625, 0.5, 0.375, 0.5, 0.375, 0.5, 0.625, 0.5, 0.625, 0.75, 0.375, 0.75, 0.375, 0.75, 0.625, 0.75, 0.625, 1.0, 0.375, 1.0, 0.125, 0.5, 0.375, 0.5, 0.375, 0.75, 0.125, 0.75, 0.625, 0.5, 0.875, 0.5, 0.875, 0.75, 0.625, 0.75, 0.375, 0.0, 0.625, 0.0, 0.625, 0.25, 0.375, 0.25, 0.375, 0.25, 0.625, 0.25, 0.625, 0.5, 0.375, 0.5, 0.375, 0.5, 0.625, 0.5, 0.625, 0.75, 0.375, 0.75, 0.375, 0.75, 0.625, 0.75, 0.625, 1.0, 0.375, 1.0, 0.125, 0.5, 0.375, 0.5, 0.375, 0.75, 0.125, 0.75, 0.625, 0.5, 0.875, 0.5, 0.875, 0.75, 0.625, 0.75, 0.375, 0.0, 0.625, 0.0, 0.625, 0.25, 0.375, 0.25, 0.375, 0.25, 0.625, 0.25, 0.625, 0.5, 0.375, 0.5, 0.375, 0.5, 0.625, 0.5, 0.625, 0.75, 0.375, 0.75, 0.375, 0.75, 0.625, 0.75, 0.625, 1.0, 0.375, 1.0, 0.125, 0.5, 0.375, 0.5, 0.375, 0.75, 0.125, 0.75, 0.625, 0.5, 0.875, 0.5, 0.875, 0.75, 0.625, 0.75, 0.375, 0.0, 0.625, 0.0, 0.625, 0.25, 0.375, 0.25, 0.375, 0.25, 0.625, 0.25, 0.625, 0.5, 0.375, 0.5, 0.375, 0.5, 0.625, 0.5, 0.625, 0.75, 0.375, 0.75, 0.375, 0.75, 0.625, 0.75, 0.625, 1.0, 0.375, 1.0, 0.125, 0.5, 0.375, 0.5, 0.375, 0.75, 0.125, 0.75, 0.625, 0.5, 0.875, 0.5, 0.875, 0.75, 0.625, 0.75, 1.0, 0.75, 1.0, 1.0, 0.9286, 1.0, 0.9286, 0.75, 0.9286, 0.75, 0.9286, 1.0, 0.8571, 1.0, 0.8571, 0.75, 0.8571, 0.75, 0.8571, 1.0, 0.7857, 1.0, 0.7857, 0.75, 0.7857, 0.75, 0.7857, 1.0, 0.7143, 1.0, 0.7143, 0.75, 0.7143, 0.75, 0.7143, 1.0, 0.6429, 1.0, 0.6429, 0.75, 0.6429, 0.75, 0.6429, 1.0, 0.5714, 1.0, 0.5714, 0.75, 0.5714, 0.75, 0.5714, 1.0, 0.5, 1.0, 0.5, 0.75, 0.5, 0.75, 0.5, 1.0, 0.4286, 1.0, 0.4286, 0.75, 0.4286, 0.75, 0.4286, 1.0, 0.3571, 1.0, 0.3571, 0.75, 0.3571, 0.75, 0.3571, 1.0, 0.2857, 1.0, 0.2857, 0.75, 0.2857, 0.75, 0.2857, 1.0, 0.2143, 1.0, 0.2143, 0.75, 0.2143, 0.75, 0.2143, 1.0, 0.1429, 1.0, 0.1429, 0.75, 0.3541, 0.4662, 0.25, 0.49, 0.1459, 0.4662, 0.06236, 0.3996, 0.01602, 0.3034, 0.01602, 0.1966, 0.06236, 0.1004, 0.1459, 0.03377, 0.25, 0.01, 0.3541, 0.03377, 0.4376, 0.1004, 0.484, 0.1966, 0.484, 0.3034, 0.4376, 0.3996, 0.1429, 0.75, 0.1429, 1.0, 0.07143, 1.0, 0.07143, 0.75, 0.07143, 0.75, 0.07143, 1.0, -1.341e-07, 1.0, -1.341e-07, 0.75, 0.75, 0.49, 0.8541, 0.4662, 0.9376, 0.3996, 0.984, 0.3034, 0.984, 0.1966, 0.9376, 0.1004, 0.8541, 0.03377, 0.75, 0.01, 0.6459, 0.03377, 0.5624, 0.1004, 0.516, 0.1966, 0.516, 0.3034, 0.5624, 0.3996, 0.6459, 0.4662, 0.07143, 0.5, 0.07143, 0.75, -1.341e-07, 0.75, -1.341e-07, 0.5, 0.1429, 0.5, 0.1429, 0.75, 0.07143, 0.75, 0.07143, 0.5, 0.2143, 0.5, 0.2143, 0.75, 0.1429, 0.75, 0.1429, 0.5, 0.2857, 0.5, 0.2857, 0.75, 0.2143, 0.75, 0.2143, 0.5, 0.3571, 0.5, 0.3571, 0.75, 0.2857, 0.75, 0.2857, 0.5, 0.4286, 0.5, 0.4286, 0.75, 0.3571, 0.75, 0.3571, 0.5, 0.5, 0.5, 0.5, 0.75, 0.4286, 0.75, 0.4286, 0.5, 0.5714, 0.5, 0.5714, 0.75, 0.5, 0.75, 0.5, 0.5, 0.6429, 0.5, 0.6429, 0.75, 0.5714, 0.75, 0.5714, 0.5, 0.7143, 0.5, 0.7143, 0.75, 0.6429, 0.75, 0.6429, 0.5, 0.7857, 0.5, 0.7857, 0.75, 0.7143, 0.75, 0.7143, 0.5, 0.8571, 0.5, 0.8571, 0.75, 0.7857, 0.75, 0.7857, 0.5, 0.9286, 0.5, 0.9286, 0.75, 0.8571, 0.75, 0.8571, 0.5, 1.0, 0.5, 1.0, 0.75, 0.9286, 0.75, 0.9286, 0.5, 1.0, 0.75, 1.0, 1.0, 0.9286, 1.0, 0.9286, 0.75, 0.9286, 0.75, 0.9286, 1.0, 0.8571, 1.0, 0.8571, 0.75, 0.8571, 0.75, 0.8571, 1.0, 0.7857, 1.0, 0.7857, 0.75, 0.7857, 0.75, 0.7857, 1.0, 0.7143, 1.0, 0.7143, 0.75, 0.7143, 0.75, 0.7143, 1.0, 0.6429, 1.0, 0.6429, 0.75, 0.6429, 0.75, 0.6429, 1.0, 0.5714, 1.0, 0.5714, 0.75, 0.5714, 0.75, 0.5714, 1.0, 0.5, 1.0, 0.5, 0.75, 0.5, 0.75, 0.5, 1.0, 0.4286, 1.0, 0.4286, 0.75, 0.4286, 0.75, 0.4286, 1.0, 0.3571, 1.0, 0.3571, 0.75, 0.3571, 0.75, 0.3571, 1.0, 0.2857, 1.0, 0.2857, 0.75, 0.2857, 0.75, 0.2857, 1.0, 0.2143, 1.0, 0.2143, 0.75, 0.2143, 0.75, 0.2143, 1.0, 0.1429, 1.0, 0.1429, 0.75, 0.5714, 1.0, 0.6429, 1.0, 0.6429, 1.0, 0.5714, 1.0, 0.1429, 0.75, 0.1429, 1.0, 0.07143, 1.0, 0.07143, 0.75, 0.07143, 0.75, 0.07143, 1.0, -1.341e-07, 1.0, -1.341e-07, 0.75, 0.75, 0.49, 0.8541, 0.4662, 0.9376, 0.3996, 0.984, 0.3034, 0.984, 0.1966, 0.9376, 0.1004, 0.8541, 0.03377, 0.75, 0.01, 0.6459, 0.03377, 0.5624, 0.1004, 0.516, 0.1966, 0.516, 0.3034, 0.5624, 0.3996, 0.6459, 0.4662, 0.07143, 0.625, 0.07143, 0.75, -1.341e-07, 0.75, -1.341e-07, 0.625, 0.1429, 0.625, 0.1429, 0.75, 0.07143, 0.75, 0.07143, 0.625, 0.2143, 0.625, 0.2143, 0.75, 0.1429, 0.75, 0.1429, 0.625, 0.2857, 0.625, 0.2857, 0.75, 0.2143, 0.75, 0.2143, 0.625, 0.3571, 0.625, 0.3571, 0.75, 0.2857, 0.75, 0.2857, 0.625, 0.4286, 0.625, 0.4286, 0.75, 0.3571, 0.75, 0.3571, 0.625, 0.5, 0.625, 0.5, 0.75, 0.4286, 0.75, 0.4286, 0.625, 0.5714, 0.625, 0.5714, 0.75, 0.5, 0.75, 0.5, 0.625, 0.6429, 0.625, 0.6429, 0.75, 0.5714, 0.75, 0.5714, 0.625, 0.7143, 0.625, 0.7143, 0.75, 0.6429, 0.75, 0.6429, 0.625, 0.7857, 0.625, 0.7857, 0.75, 0.7143, 0.75, 0.7143, 0.625, 0.8571, 0.625, 0.8571, 0.75, 0.7857, 0.75, 0.7857, 0.625, 0.9286, 0.625, 0.9286, 0.75, 0.8571, 0.75, 0.8571, 0.625, 1.0, 0.625, 1.0, 0.75, 0.9286, 0.75, 0.9286, 0.625, 1.0, 0.5, 1.0, 0.625, 0.9286, 0.625, 0.9286, 0.5, 0.9286, 0.5, 0.9286, 0.625, 0.8571, 0.625, 0.8571, 0.5, 0.8571, 0.5, 0.8571, 0.625, 0.7857, 0.625, 0.7857, 0.5, 0.7857, 0.5, 0.7857, 0.625, 0.7143, 0.625, 0.7143, 0.5, 0.7143, 0.5, 0.7143, 0.625, 0.6429, 0.625, 0.6429, 0.5, 0.6429, 0.5, 0.6429, 0.625, 0.5714, 0.625, 0.5714, 0.5, 0.5714, 0.5, 0.5714, 0.625, 0.5, 0.625, 0.5, 0.5, 0.5, 0.5, 0.5, 0.625, 0.4286, 0.625, 0.4286, 0.5, 0.4286, 0.5, 0.4286, 0.625, 0.3571, 0.625, 0.3571, 0.5, 0.3571, 0.5, 0.3571, 0.625, 0.2857, 0.625, 0.2857, 0.5, 0.2857, 0.5, 0.2857, 0.625, 0.2143, 0.625, 0.2143, 0.5, 0.2143, 0.5, 0.2143, 0.625, 0.1429, 0.625, 0.1429, 0.5, 0.1429, 0.5, 0.1429, 0.625, 0.07143, 0.625, 0.07143, 0.5, 0.07143, 0.5, 0.07143, 0.625, -1.341e-07, 0.625, -1.341e-07, 0.5, 0.3541, 0.4662, 0.25, 0.49, 0.1459, 0.4662, 0.06236, 0.3996, 0.01602, 0.3034, 0.01602, 0.1966, 0.06236, 0.1004, 0.1459, 0.03377, 0.25, 0.01, 0.3541, 0.03377, 0.4376, 0.1004, 0.484, 0.1966, 0.484, 0.3034, 0.4376, 0.3996, 0.2143, 1.0, 0.2857, 1.0, 0.2857, 1.0, 0.2143, 1.0, 0.7143, 1.0, 0.7857, 1.0, 0.7857, 1.0, 0.7143, 1.0, 0.3571, 1.0, 0.4286, 1.0, 0.4286, 1.0, 0.3571, 1.0, -1.341e-07, 1.0, 0.07143, 1.0, 0.07143, 1.0, -1.341e-07, 1.0, 0.8571, 1.0, 0.9286, 1.0, 0.9286, 1.0, 0.8571, 1.0, 0.5, 1.0, 0.5714, 1.0, 0.5714, 1.0, 0.5, 1.0, 0.1429, 1.0, 0.2143, 1.0, 0.2143, 1.0, 0.1429, 1.0, 0.6429, 1.0, 0.7143, 1.0, 0.7143, 1.0, 0.6429, 1.0, 0.2857, 1.0, 0.3571, 1.0, 0.3571, 1.0, 0.2857, 1.0, 0.7857, 1.0, 0.8571, 1.0, 0.8571, 1.0, 0.7857, 1.0, 0.4286, 1.0, 0.5, 1.0, 0.5, 1.0, 0.4286, 1.0, 0.9286, 1.0, 1.0, 1.0, 1.0, 1.0, 0.9286, 1.0, 0.07143, 1.0, 0.1429, 1.0, 0.1429, 1.0, 0.07143, 1.0])
me_cube_002.materials.append(mat_material_003)
me_cube_002.materials.append(mat_material_004)
me_cube_002.materials.append(mat_material_001)
me_cube_002.update()
me_cube_003 = bpy.data.meshes.new('Cube.003')
me_cube_003.from_pydata([(0.1821, 0.3611, 0.1547), (0.07857, 0.3049, 0.1553), (0.4009, 0.1653, 0.1522), (0.3711, 0.2793, 0.1529), (0.02023, 0.1702, 0.1553), (0.05007, 0.05624, 0.1547), (0.2391, -0.02561, 0.1529), (0.3426, 0.03058, 0.1522), (0.1106, 0.3545, 0.1529), (0.4151, 0.2226, 0.1499), (0.005963, 0.1129, 0.1529), (0.3105, -0.01897, 0.1499), (0.2811, 0.3305, 0.1552), (0.1401, 0.004923, 0.1552), (0.04422, 0.2398, 0.1567), (0.377, 0.09567, 0.1537), (0.1148, 0.3376, 0.194), (0.4017, 0.2133, 0.1913), (0.02116, 0.1215, 0.194), (0.3081, -0.002801, 0.1913), (0.1136, 0.2728, 0.2018), (0.3289, 0.231, 0.1992), (0.09462, 0.1039, 0.2012), (0.3098, 0.06163, 0.1985), (0.3727, 0.2828, 0.1306), (0.04721, 0.05276, 0.13), (0.3396, 0.0313, 0.1309), (0.2434, 0.2406, 0.2002), (0.1799, 0.09397, 0.2002), (0.08092, 0.2239, 0.2018), (0.3425, 0.1106, 0.1985), (0.2634, 0.03754, 0.199), (0.301, 0.05036, 0.1986), (0.06598, 0.1563, 0.2018), (0.08444, 0.1141, 0.2014), (0.3581, 0.1821, 0.1986), (0.3417, 0.2183, 0.199), (0.1634, 0.2965, 0.2014), (0.12, 0.281, 0.2018), (0.2453, 0.03817, 0.1992), (0.06761, 0.1666, 0.2018), (0.08107, 0.3045, 0.1298), (0.3558, 0.168, 0.1985), (0.1778, 0.296, 0.2012), (0.3984, 0.167, 0.1309), (0.02222, 0.1686, 0.1298), (0.2376, -0.02923, 0.1306), (0.1827, 0.3656, 0.13), (0.3712, 0.09816, 0.1308), (0.1375, 0.0003893, 0.1303), (0.04972, 0.2374, 0.1299), (0.4155, 0.2243, 0.1308), (0.00457, 0.1113, 0.1298), (0.3095, -0.02037, 0.1308), (0.1108, 0.3566, 0.1298), (0.2827, 0.3355, 0.1303), (0.07323, -0.003447, 0.1641), (0.183, 0.04601, 0.1641), (0.2677, -0.3158, 0.1641), (0.158, -0.3653, 0.1641), (-0.01075, -0.1278, 0.1641), (-0.01564, -0.248, 0.1641), (0.3517, -0.1915, 0.1641), (0.3566, -0.07124, 0.1641), (0.03051, -0.06512, 0.1641), (0.06348, -0.3181, 0.1641), (0.3104, -0.2542, 0.1641), (0.1094, 0.047, 0.1641), (0.2315, -0.3663, 0.1641), (-0.04402, -0.1802, 0.1641), (0.385, -0.1391, 0.1641), (0.2775, -0.001234, 0.1641), (0.06838, -0.001479, 0.1211), (0.1075, 0.04376, 0.1212), (0.2721, -0.3176, 0.1252), (0.2333, -0.3634, 0.1251), (0.02147, -0.05901, 0.1212), (-0.04173, -0.1772, 0.1212), (-0.01054, -0.2426, 0.1219), (0.06826, -0.311, 0.1232), (0.3187, -0.2597, 0.1251), (0.176, -0.0004928, 0.2048), (0.2727, -0.008317, 0.1232), (0.3518, -0.07642, 0.1244), (0.1213, 0.002898, 0.2045), (0.3829, -0.1418, 0.1251), (0.2197, -0.3221, 0.2059), (0.1798, 0.03923, 0.1219), (0.165, -0.3187, 0.2057), (0.161, -0.3589, 0.1244), (-0.01438, -0.124, 0.1211), (0.0226, -0.134, 0.2045), (0.355, -0.1949, 0.1252), (0.08644, -0.1029, 0.2048), (0.001338, -0.1748, 0.2045), (0.08931, -0.2798, 0.2052), (0.2548, -0.2166, 0.2057), (0.3185, -0.1854, 0.206), (0.2516, -0.03949, 0.2052), (0.3395, -0.1446, 0.2059), (0.09147, -0.03205, 0.2045), (0.2497, -0.2873, 0.206), (0.0249, -0.2242, 0.2048), (0.3159, -0.09519, 0.2057), (-0.152, 0.06948, 0.162), (-0.05325, 0.005323, 0.1634), (-0.3468, 0.002731, 0.1579), (-0.3854, -0.1085, 0.1565), (-0.04432, -0.2448, 0.162), (-0.005652, -0.1335, 0.1634), (-0.3379, -0.2474, 0.1565), (-0.2391, -0.3116, 0.1579), (-0.08121, 0.0573, 0.1609), (-0.395, -0.05025, 0.1543), (0.004143, -0.1918, 0.1609), (-0.3097, -0.2993, 0.1543), (-0.361, -0.1777, 0.1581), (-0.1381, -0.2889, 0.1614), (-0.2531, 0.04678, 0.1614), (-0.03023, -0.06438, 0.1647), (-0.3835, -0.06095, 0.1957), (-0.3071, -0.2838, 0.1957), (-0.3818, -0.1066, 0.1325), (-0.006885, -0.1346, 0.1412), (-0.09252, -0.02349, 0.1994), (-0.3129, -0.04671, 0.1984), (-0.08577, -0.1998, 0.1992), (-0.2372, -0.3153, 0.1342), (-0.3063, -0.2209, 0.1982), (-0.1516, 0.07381, 0.1394), (-0.3466, -0.08099, 0.1982), (-0.3476, 0.006858, 0.1342), (-0.3421, -0.07205, 0.1983), (-0.04134, -0.248, 0.1394), (-0.3338, -0.2466, 0.1325), (-0.2812, -0.2496, 0.1983), (-0.05484, 0.005366, 0.1412), (-0.2903, -0.2453, 0.1982), (-0.3539, -0.1753, 0.1328), (-0.1352, -0.2933, 0.1368), (-0.03439, -0.06581, 0.1409), (-0.3947, -0.04811, 0.1327), (0.005774, -0.193, 0.141), (-0.3081, -0.3008, 0.1327), (-0.08072, 0.05932, 0.141), (-0.2536, 0.05204, 0.1368), (-0.1571, 0.008471, 0.1992), (-0.3443, -0.1101, 0.1982), (-0.05435, -0.1349, 0.1994), (-0.2426, -0.2517, 0.1984), (-0.1119, 0.006345, 0.1994), (-0.05138, -0.1704, 0.1994), (-0.2978, -0.1561, 0.1984), (-0.1616, -0.2334, 0.1988), (-0.2377, -0.01151, 0.1988), (-0.1017, -0.08886, 0.1993), (-0.2607, 0.384, 0.1847), (-0.151, 0.4334, 0.1847), (-0.06621, 0.07158, 0.1847), (-0.176, 0.02212, 0.1847), (-0.3447, 0.2596, 0.1847), (-0.3496, 0.1394, 0.1847), (0.01776, 0.1959, 0.1847), (0.02266, 0.3162, 0.1847), (-0.3034, 0.3223, 0.1847), (-0.2704, 0.06937, 0.1847), (-0.02348, 0.1332, 0.1847), (-0.2245, 0.4344, 0.1847), (-0.1024, 0.02113, 0.1847), (-0.3779, 0.2072, 0.1847), (0.05103, 0.2483, 0.1847), (-0.05646, 0.3862, 0.1847), (-0.2655, 0.3859, 0.1418), (-0.2264, 0.4312, 0.1419), (-0.06183, 0.06979, 0.1459), (-0.1007, 0.02408, 0.1458), (-0.3125, 0.3284, 0.1419), (-0.3757, 0.2102, 0.1419), (-0.3445, 0.1449, 0.1426), (-0.2657, 0.07645, 0.1438), (-0.01524, 0.1277, 0.1457), (-0.1579, 0.3869, 0.2255), (-0.06124, 0.3791, 0.1438), (0.01785, 0.311, 0.1451), (-0.2126, 0.3903, 0.2252), (0.04896, 0.2456, 0.1458), (-0.1142, 0.06534, 0.2266), (-0.1541, 0.4267, 0.1426), (-0.1689, 0.06877, 0.2264), (-0.1729, 0.02851, 0.1451), (-0.3483, 0.2634, 0.1418), (-0.3113, 0.2534, 0.2252), (0.02105, 0.1925, 0.1459), (-0.2476, 0.2846, 0.2254), (-0.3326, 0.2126, 0.2252), (-0.2446, 0.1076, 0.2259), (-0.07901, 0.1707, 0.2264), (-0.01547, 0.202, 0.2267), (-0.0823, 0.3479, 0.2259), (0.005614, 0.2428, 0.2266), (-0.2425, 0.3554, 0.2252), (-0.08426, 0.1001, 0.2267), (-0.309, 0.1632, 0.2255), (-0.01799, 0.2922, 0.2264), (0.2746, 0.002856, 0.1987), (0.324, 0.0197, 0.1982), (0.02797, 0.1529, 0.2022), (0.05189, 0.09821, 0.2017), (0.3961, 0.1863, 0.1982), (0.3746, 0.2339, 0.1987), (0.1527, 0.3311, 0.2017), (0.09649, 0.3111, 0.2022), (0.357, 0.2514, 0.1989), (0.2688, 0.2995, 0.2002), (0.1733, 0.3305, 0.2014), (0.2497, 0.003712, 0.1989), (0.3365, 0.03585, 0.1981), (0.03045, 0.1685, 0.2023), (0.06641, 0.08362, 0.2014), (0.3929, 0.1661, 0.1981), (0.08681, 0.2986, 0.2023), (0.1543, 0.03514, 0.2002), (0.3766, 0.09585, 0.1981), (0.04675, 0.2387, 0.2023), (0.06868, -0.001599, 0.2043), (0.1076, 0.04395, 0.2044), (0.1799, 0.03947, 0.2047), (0.2725, -0.3178, 0.2062), (0.2334, -0.3631, 0.2061), (0.1611, -0.3586, 0.2058), (0.06829, -0.3109, 0.2052), (-0.01072, -0.2428, 0.2047), (0.3193, -0.2602, 0.2061), (0.3552, -0.1952, 0.2062), (0.3827, -0.142, 0.2061), (0.3515, -0.07668, 0.2058), (0.2726, -0.008363, 0.2052), (-0.04188, -0.1774, 0.2044), (0.02199, -0.05937, 0.2044), (-0.01416, -0.1243, 0.2043), (-0.148, 0.04419, 0.1993), (-0.08743, 0.04135, 0.1995), (-0.06095, 0.0006553, 0.1996), (-0.246, 0.01988, 0.1988), (-0.3374, -0.02292, 0.1984), (-0.03313, -0.06537, 0.1996), (-0.0146, -0.1346, 0.1996), (-0.01055, -0.183, 0.1995), (-0.05661, -0.2223, 0.1993), (-0.3617, -0.178, 0.1981), (-0.3793, -0.1087, 0.198), (-0.3331, -0.2435, 0.198), (-0.1489, -0.2633, 0.1988), (-0.2474, -0.2856, 0.1984), (-0.3824, -0.07036, 0.1981), (-0.3747, -0.05528, 0.1981), (-0.2967, -0.2828, 0.1981), (-0.312, -0.2757, 0.1981), (-0.2652, 0.3858, 0.225), (-0.2263, 0.4314, 0.225), (-0.154, 0.4269, 0.2254), (-0.06146, 0.06965, 0.2268), (-0.1005, 0.02431, 0.2268), (-0.1728, 0.02884, 0.2265), (-0.2656, 0.0765, 0.2259), (-0.3446, 0.1447, 0.2254), (-0.0146, 0.1272, 0.2268), (0.02132, 0.1922, 0.2268), (0.04879, 0.2454, 0.2268), (0.0176, 0.3107, 0.2265), (-0.06128, 0.3791, 0.2259), (-0.3758, 0.2101, 0.225), (-0.3119, 0.3281, 0.2251), (-0.3481, 0.2632, 0.225), (0.2634, 0.03754, 0.1914), (0.301, 0.05037, 0.1911), (0.06599, 0.1563, 0.1943), (0.08445, 0.1141, 0.1939), (0.3581, 0.1821, 0.1911), (0.3417, 0.2183, 0.1914), (0.1634, 0.2965, 0.1939), (0.12, 0.281, 0.1943), (0.3289, 0.231, 0.1917), (0.2434, 0.2406, 0.1927), (0.1778, 0.296, 0.1937), (0.2453, 0.03817, 0.1917), (0.3098, 0.06163, 0.191), (0.06762, 0.1666, 0.1943), (0.09462, 0.1039, 0.1937), (0.3559, 0.168, 0.191), (0.1136, 0.2728, 0.1943), (0.1799, 0.09397, 0.1927), (0.3425, 0.1106, 0.191), (0.08093, 0.2239, 0.1943), (0.09148, -0.03205, 0.197), (0.1213, 0.002899, 0.197), (0.176, -0.0004916, 0.1973), (0.2497, -0.2873, 0.1985), (0.2197, -0.3221, 0.1984), (0.165, -0.3187, 0.1982), (0.08932, -0.2798, 0.1977), (0.0249, -0.2242, 0.1973), (0.2548, -0.2166, 0.1982), (0.3185, -0.1854, 0.1985), (0.3395, -0.1446, 0.1984), (0.3159, -0.09519, 0.1982), (0.2516, -0.03949, 0.1977), (0.001343, -0.1748, 0.197), (0.08645, -0.1029, 0.1972), (0.02261, -0.134, 0.197), (-0.1571, 0.008472, 0.1917), (-0.1119, 0.006346, 0.1919), (-0.09252, -0.02349, 0.1919), (-0.2377, -0.01151, 0.1913), (-0.3129, -0.0467, 0.1909), (-0.1017, -0.08886, 0.1917), (-0.05434, -0.1349, 0.1919), (-0.05137, -0.1704, 0.1919), (-0.08577, -0.1998, 0.1917), (-0.2978, -0.1561, 0.1908), (-0.3443, -0.1101, 0.1907), (-0.3063, -0.2209, 0.1907), (-0.1616, -0.2334, 0.1913), (-0.2426, -0.2517, 0.1909), (-0.3466, -0.08099, 0.1907), (-0.342, -0.07205, 0.1908), (-0.2812, -0.2496, 0.1908), (-0.2903, -0.2453, 0.1907), (-0.2424, 0.3554, 0.2177), (-0.2126, 0.3903, 0.2177), (-0.1579, 0.3869, 0.218), (-0.08425, 0.1001, 0.2191), (-0.1142, 0.06534, 0.2191), (-0.1689, 0.06877, 0.2189), (-0.2446, 0.1076, 0.2184), (-0.309, 0.1632, 0.218), (-0.079, 0.1707, 0.2189), (-0.01546, 0.202, 0.2191), (0.005619, 0.2428, 0.2191), (-0.01798, 0.2922, 0.2189), (-0.0823, 0.3479, 0.2184), (-0.3326, 0.2126, 0.2177), (-0.2476, 0.2846, 0.2179), (-0.3113, 0.2534, 0.2177)], [], [(44, 2, 15, 48), (48, 15, 7, 26), (211, 210, 16), (209, 208, 17), (207, 206, 18), (205, 204, 19), (213, 212, 3, 12), (214, 213, 12, 0), (26, 7, 11, 53), (53, 11, 6, 46), (41, 1, 8, 54), (54, 8, 0, 47), (55, 47, 0, 12), (24, 55, 12, 3), (6, 11, 19, 204, 215), (13, 6, 215, 221), (7, 216, 205, 19, 11), (7, 15, 222, 216), (4, 10, 18, 206, 217), (14, 4, 217, 223), (5, 218, 207, 18, 10), (5, 13, 221, 218), (3, 212, 209, 17, 9), (2, 9, 17, 208, 219), (15, 2, 219, 222), (1, 220, 211, 16, 8), (1, 14, 223, 220), (0, 8, 16, 210, 214), (1, 41, 50, 14), (6, 13, 49, 46), (13, 5, 25, 49), (10, 52, 25, 5), (14, 50, 45, 4), (4, 45, 52, 10), (9, 51, 24, 3), (2, 44, 51, 9), (154, 125, 314, 313), (44, 48, 26, 53, 46, 49, 25, 52, 45, 50, 41, 54, 47, 55, 24, 51), (224, 56, 64, 238), (238, 64, 60, 239), (78, 79, 65, 61), (79, 89, 59, 65), (92, 62, 66, 80), (80, 66, 58, 74), (72, 56, 67, 73), (73, 67, 57, 87), (74, 58, 68, 75), (75, 68, 59, 89), (239, 60, 69, 237), (237, 69, 61, 231), (233, 62, 70, 234), (234, 70, 63, 235), (226, 236, 71, 57), (236, 235, 63, 71), (70, 85, 83, 63), (71, 63, 83, 82), (62, 92, 85, 70), (69, 77, 78, 61), (64, 76, 90, 60), (60, 90, 77, 69), (57, 71, 82, 87), (56, 72, 76, 64), (62, 233, 232, 66), (61, 65, 230, 231), (65, 59, 229, 230), (68, 228, 229, 59), (66, 232, 227, 58), (58, 227, 228, 68), (67, 225, 226, 57), (56, 224, 225, 67), (76, 72, 73, 87, 82, 83, 85, 92, 80, 74, 75, 89, 79, 78, 77, 90), (194, 202, 335, 341), (139, 133, 108, 117), (127, 139, 117, 111), (136, 105, 119, 140), (140, 119, 109, 123), (254, 255, 120), (256, 257, 121), (122, 107, 113, 141), (141, 113, 106, 131), (123, 109, 114, 142), (142, 114, 108, 133), (112, 144, 129, 104), (118, 104, 129, 145), (105, 136, 144, 112), (115, 143, 127, 111), (116, 138, 134, 110), (110, 134, 143, 115), (106, 118, 145, 131), (107, 122, 138, 116), (111, 253, 256, 121, 115), (111, 117, 252, 253), (110, 115, 121, 257, 251), (116, 110, 251, 249), (108, 114, 247, 248), (117, 108, 248, 252), (109, 246, 247, 114), (109, 119, 245, 246), (106, 113, 120, 255, 244), (118, 106, 244, 243), (107, 250, 254, 120, 113), (107, 116, 249, 250), (105, 112, 241, 242), (119, 105, 242, 245), (104, 240, 241, 112), (104, 118, 243, 240), (138, 122, 141, 131, 145, 129, 144, 136, 140, 123, 142, 133, 139, 127, 143, 134), (43, 37, 280, 284), (258, 156, 164, 272), (272, 164, 160, 273), (178, 179, 165, 161), (179, 189, 159, 165), (192, 162, 166, 180), (180, 166, 158, 174), (172, 156, 167, 173), (173, 167, 157, 187), (174, 158, 168, 175), (175, 168, 159, 189), (273, 160, 169, 271), (271, 169, 161, 265), (267, 162, 170, 268), (268, 170, 163, 269), (260, 270, 171, 157), (270, 269, 163, 171), (170, 185, 183, 163), (171, 163, 183, 182), (162, 192, 185, 170), (169, 177, 178, 161), (164, 176, 190, 160), (160, 190, 177, 169), (157, 171, 182, 187), (156, 172, 176, 164), (162, 267, 266, 166), (161, 165, 264, 265), (165, 159, 263, 264), (168, 262, 263, 159), (166, 266, 261, 158), (158, 261, 262, 168), (167, 259, 260, 157), (156, 258, 259, 167), (176, 172, 173, 187, 182, 183, 185, 192, 180, 174, 175, 189, 179, 178, 177, 190), (146, 154, 313, 310), (32, 31, 204, 205), (34, 33, 206, 207), (36, 35, 208, 209), (38, 37, 210, 211), (27, 21, 212, 213), (43, 27, 213, 214), (31, 39, 215, 204), (23, 32, 205, 216), (33, 40, 217, 206), (22, 34, 207, 218), (35, 42, 219, 208), (21, 36, 209, 212), (37, 43, 214, 210), (20, 38, 211, 220), (39, 28, 221, 215), (28, 22, 218, 221), (30, 23, 216, 222), (42, 30, 222, 219), (40, 29, 223, 217), (29, 20, 220, 223), (100, 84, 225, 224), (84, 81, 226, 225), (101, 86, 228, 227), (86, 88, 229, 228), (88, 95, 230, 229), (95, 102, 231, 230), (96, 101, 227, 232), (97, 96, 232, 233), (103, 99, 234, 235), (98, 103, 235, 236), (99, 97, 233, 234), (102, 94, 237, 231), (91, 93, 238, 239), (94, 91, 239, 237), (81, 98, 236, 226), (93, 100, 224, 238), (146, 150, 241, 240), (150, 124, 242, 241), (154, 146, 240, 243), (125, 154, 243, 244), (124, 155, 245, 242), (155, 148, 246, 245), (148, 151, 247, 246), (151, 126, 248, 247), (152, 147, 250, 249), (128, 152, 249, 251), (126, 153, 252, 248), (153, 149, 253, 252), (147, 130, 254, 250), (132, 125, 244, 255), (149, 135, 256, 253), (137, 128, 251, 257), (135, 137, 257, 256), (130, 132, 255, 254), (200, 184, 259, 258), (184, 181, 260, 259), (201, 186, 262, 261), (186, 188, 263, 262), (188, 195, 264, 263), (195, 202, 265, 264), (196, 201, 261, 266), (197, 196, 266, 267), (203, 199, 268, 269), (198, 203, 269, 270), (199, 197, 267, 268), (202, 194, 271, 265), (191, 193, 272, 273), (194, 191, 273, 271), (181, 198, 270, 260), (193, 200, 258, 272), (274, 275, 286, 292, 289, 278, 279, 282, 283, 284, 280, 281, 290, 293, 287, 276, 277, 288, 291, 285), (294, 308, 309, 307, 301, 300, 299, 298, 297, 302, 303, 304, 305, 306, 296, 295), (311, 310, 313, 314, 325, 324, 320, 319, 321, 327, 326, 323, 322, 318, 317, 316, 315, 312), (328, 342, 343, 341, 335, 334, 333, 332, 331, 336, 337, 338, 339, 340, 330, 329), (38, 20, 290, 281), (193, 191, 343, 342), (155, 124, 312, 315), (28, 39, 285, 291), (191, 194, 341, 343), (148, 155, 315, 316), (22, 28, 291, 288), (198, 181, 330, 340), (151, 148, 316, 317), (23, 30, 292, 286), (200, 193, 342, 328), (126, 151, 317, 318), (30, 42, 289, 292), (147, 152, 319, 320), (29, 40, 287, 293), (152, 128, 321, 319), (20, 29, 293, 290), (153, 126, 318, 322), (84, 100, 294, 295), (149, 153, 322, 323), (81, 84, 295, 296), (130, 147, 320, 324), (86, 101, 297, 298), (125, 132, 325, 314), (88, 86, 298, 299), (135, 149, 323, 326), (95, 88, 299, 300), (128, 137, 327, 321), (102, 95, 300, 301), (137, 135, 326, 327), (101, 96, 302, 297), (31, 32, 275, 274), (132, 130, 324, 325), (96, 97, 303, 302), (33, 34, 277, 276), (184, 200, 328, 329), (99, 103, 305, 304), (35, 36, 279, 278), (181, 184, 329, 330), (103, 98, 306, 305), (37, 38, 281, 280), (186, 201, 331, 332), (97, 99, 304, 303), (21, 27, 283, 282), (188, 186, 332, 333), (94, 102, 301, 307), (27, 43, 284, 283), (195, 188, 333, 334), (93, 91, 309, 308), (39, 31, 274, 285), (202, 195, 334, 335), (91, 94, 307, 309), (32, 23, 286, 275), (201, 196, 336, 331), (98, 81, 296, 306), (40, 33, 276, 287), (196, 197, 337, 336), (100, 93, 308, 294), (34, 22, 288, 277), (199, 203, 339, 338), (150, 146, 310, 311), (42, 35, 278, 289), (203, 198, 340, 339), (124, 150, 311, 312), (36, 21, 282, 279), (197, 199, 338, 337)])
me_cube_003.polygons.foreach_set('material_index', [0, 0, 0, 0, 0, 0, 0, 0, 0, 0, 0, 0, 0, 0, 0, 0, 0, 0, 0, 0, 0, 0, 0, 0, 0, 0, 0, 0, 0, 0, 0, 0, 0, 0, 0, 0, 0, 0, 0, 0, 0, 0, 0, 0, 0, 0, 0, 0, 0, 0, 0, 0, 0, 0, 0, 0, 0, 0, 0, 0, 0, 0, 0, 0, 0, 0, 0, 0, 0, 0, 0, 0, 0, 0, 0, 0, 0, 0, 0, 0, 0, 0, 0, 0, 0, 0, 0, 0, 0, 0, 0, 0, 0, 0, 0, 0, 0, 0, 0, 0, 0, 0, 0, 0, 0, 0, 0, 0, 0, 0, 0, 0, 0, 0, 0, 0, 0, 0, 0, 0, 0, 0, 0, 0, 0, 0, 0, 0, 0, 0, 0, 0, 0, 0, 0, 0, 0, 0, 0, 0, 0, 0, 0, 0, 0, 0, 0, 0, 0, 0, 0, 0, 0, 0, 0, 0, 0, 0, 0, 0, 0, 0, 0, 0, 0, 0, 0, 0, 0, 0, 0, 0, 0, 0, 0, 0, 0, 0, 0, 0, 0, 0, 0, 0, 0, 0, 0, 0, 0, 0, 0, 0, 0, 0, 0, 0, 0, 0, 0, 0, 0, 0, 0, 0, 0, 0, 0, 0, 0, 0, 0, 0, 2, 2, 2, 2, 0, 0, 0, 0, 0, 0, 0, 0, 0, 0, 0, 0, 0, 0, 0, 0, 0, 0, 0, 0, 0, 0, 0, 0, 0, 0, 0, 0, 0, 0, 0, 0, 0, 0, 0, 0, 0, 0, 0, 0, 0, 0, 0, 0, 0, 0, 0, 0, 0, 0, 0, 0, 0, 0, 0, 0, 0, 0, 0, 0, 0, 0, 0, 0, 0, 0])
_uv = me_cube_003.uv_layers.new(name='UVMap')
_uv.uv.foreach_set('vector', [0.2853, 0.5742, 0.3025, 0.5725, 0.3081, 0.625, 0.2883, 0.625, 0.2883, 0.625, 0.3081, 0.625, 0.3025, 0.6775, 0.2853, 0.6758, 0.5846, 0.4594, 0.5606, 0.4592, 0.5762, 0.4505, 0.3332, 0.5415, 0.3331, 0.5624, 0.3255, 0.5488, 0.5606, 0.7908, 0.5846, 0.7906, 0.5762, 0.7995, 0.3331, 0.6876, 0.3332, 0.7085, 0.3255, 0.7012, 0.5, 0.4885, 0.4475, 0.493, 0.4475, 0.4275, 0.4999, 0.4331, 0.5525, 0.494, 0.5, 0.4885, 0.4999, 0.4331, 0.5525, 0.4275, 0.2853, 0.6758, 0.3025, 0.6775, 0.2953, 0.7099, 0.2814, 0.7107, 0.2814, 0.7107, 0.2953, 0.7099, 0.3025, 0.75, 0.2844, 0.75, 0.625, 0.4067, 0.625, 0.4275, 0.5849, 0.4203, 0.5861, 0.4032, 0.5861, 0.4032, 0.5849, 0.4203, 0.5525, 0.4275, 0.5507, 0.4073, 0.4998, 0.4111, 0.5507, 0.4073, 0.5525, 0.4275, 0.4999, 0.4331, 0.4475, 0.4094, 0.4998, 0.4111, 0.4999, 0.4331, 0.4475, 0.4275, 0.3025, 0.75, 0.2953, 0.7099, 0.3255, 0.7012, 0.3332, 0.7085, 0.3352, 0.7173, 0.4999, 0.8169, 0.4475, 0.8225, 0.4475, 0.757, 0.5, 0.7615, 0.3025, 0.6775, 0.3351, 0.6775, 0.3331, 0.6876, 0.3255, 0.7012, 0.2953, 0.7099, 0.3025, 0.6775, 0.3081, 0.625, 0.3627, 0.625, 0.3676, 0.6775, 0.625, 0.8225, 0.5849, 0.8297, 0.5762, 0.7995, 0.5846, 0.7906, 0.5916, 0.7891, 0.6919, 0.625, 0.6975, 0.6775, 0.6307, 0.6775, 0.6358, 0.625, 0.5525, 0.8225, 0.5525, 0.7893, 0.5606, 0.7908, 0.5762, 0.7995, 0.5849, 0.8297, 0.5525, 0.8225, 0.4999, 0.8169, 0.5, 0.7615, 0.5525, 0.756, 0.3025, 0.5, 0.3352, 0.5327, 0.3332, 0.5415, 0.3255, 0.5488, 0.2953, 0.5401, 0.3025, 0.5725, 0.2953, 0.5401, 0.3255, 0.5488, 0.3331, 0.5624, 0.3351, 0.5725, 0.3081, 0.625, 0.3025, 0.5725, 0.3676, 0.5725, 0.3627, 0.625, 0.625, 0.4275, 0.5916, 0.4609, 0.5846, 0.4594, 0.5762, 0.4505, 0.5849, 0.4203, 0.6975, 0.5725, 0.6919, 0.625, 0.6358, 0.625, 0.6307, 0.5725, 0.5525, 0.4275, 0.5849, 0.4203, 0.5762, 0.4505, 0.5606, 0.4592, 0.5525, 0.4607, 0.6975, 0.5725, 0.7183, 0.5725, 0.7153, 0.625, 0.6919, 0.625, 0.4475, 0.8225, 0.4999, 0.8169, 0.4998, 0.8387, 0.4475, 0.8406, 0.4999, 0.8169, 0.5525, 0.8225, 0.5507, 0.8426, 0.4998, 0.8387, 0.5849, 0.8297, 0.5861, 0.8468, 0.5507, 0.8426, 0.5525, 0.8225, 0.6919, 0.625, 0.7153, 0.625, 0.7183, 0.6775, 0.6975, 0.6775, 0.625, 0.8225, 0.625, 0.8433, 0.5861, 0.8468, 0.5849, 0.8297, 0.2953, 0.5401, 0.2814, 0.5393, 0.2844, 0.5, 0.3025, 0.5, 0.3025, 0.5725, 0.2853, 0.5742, 0.2814, 0.5393, 0.2953, 0.5401, 0.4812, 0.2846, 0.1953, 0.5096, 0.1953, 0.5096, 0.4812, 0.2846, 0.2853, 0.5742, 0.2883, 0.625, 0.2853, 0.6758, 0.2814, 0.7107, 0.2844, 0.75, 0.4998, 0.8387, 0.5507, 0.8426, 0.5861, 0.8468, 0.625, 0.8433, 0.7153, 0.625, 0.7183, 0.5725, 0.5861, 0.4032, 0.5507, 0.4073, 0.4998, 0.4111, 0.4475, 0.4094, 0.2814, 0.5393, 0.2217, 0.5787, 0.2508, 0.5777, 0.2513, 0.625, 0.2218, 0.625, 0.2218, 0.625, 0.2513, 0.625, 0.2508, 0.6723, 0.2217, 0.6713, 0.4475, 0.8406, 0.4998, 0.8387, 0.4995, 0.8744, 0.4475, 0.875, 0.4998, 0.8387, 0.5507, 0.8426, 0.5479, 0.8751, 0.4995, 0.8744, 0.7183, 0.5725, 0.75, 0.5725, 0.7494, 0.625, 0.7153, 0.625, 0.7153, 0.625, 0.7494, 0.625, 0.75, 0.6775, 0.7183, 0.6775, 0.2853, 0.5742, 0.2508, 0.5777, 0.2501, 0.5375, 0.2814, 0.5393, 0.2814, 0.5393, 0.2501, 0.5375, 0.25, 0.5, 0.2844, 0.5, 0.625, 0.8433, 0.625, 0.875, 0.588, 0.8758, 0.5861, 0.8468, 0.5861, 0.8468, 0.588, 0.8758, 0.5479, 0.8751, 0.5507, 0.8426, 0.2217, 0.6713, 0.2508, 0.6723, 0.2501, 0.7125, 0.221, 0.7104, 0.221, 0.7104, 0.2501, 0.7125, 0.25, 0.75, 0.2168, 0.75, 0.625, 0.3406, 0.625, 0.375, 0.588, 0.3742, 0.5885, 0.3391, 0.5885, 0.3391, 0.588, 0.3742, 0.5479, 0.3748, 0.5509, 0.3409, 0.4475, 0.3418, 0.4998, 0.3386, 0.4995, 0.375, 0.4475, 0.375, 0.4998, 0.3386, 0.5509, 0.3409, 0.5479, 0.3748, 0.4995, 0.375, 0.588, 0.3742, 0.5861, 0.4032, 0.5507, 0.4073, 0.5479, 0.3748, 0.4995, 0.375, 0.5479, 0.3748, 0.5507, 0.4073, 0.4998, 0.4111, 0.625, 0.375, 0.625, 0.4067, 0.5861, 0.4032, 0.588, 0.3742, 0.2501, 0.7125, 0.2814, 0.7107, 0.2844, 0.75, 0.25, 0.75, 0.2513, 0.625, 0.2883, 0.625, 0.2853, 0.6758, 0.2508, 0.6723, 0.2508, 0.6723, 0.2853, 0.6758, 0.2814, 0.7107, 0.2501, 0.7125, 0.4475, 0.375, 0.4995, 0.375, 0.4998, 0.4111, 0.4475, 0.4094, 0.2508, 0.5777, 0.2853, 0.5742, 0.2883, 0.625, 0.2513, 0.625, 0.75, 0.5725, 0.7844, 0.5725, 0.7834, 0.625, 0.7494, 0.625, 0.4475, 0.875, 0.4995, 0.8744, 0.4998, 0.9077, 0.4475, 0.9082, 0.4995, 0.8744, 0.5479, 0.8751, 0.5509, 0.9091, 0.4998, 0.9077, 0.588, 0.8758, 0.5885, 0.9109, 0.5509, 0.9091, 0.5479, 0.8751, 0.7494, 0.625, 0.7834, 0.625, 0.7844, 0.6775, 0.75, 0.6775, 0.625, 0.875, 0.625, 0.9094, 0.5885, 0.9109, 0.588, 0.8758, 0.2501, 0.5375, 0.221, 0.5396, 0.2168, 0.5, 0.25, 0.5, 0.2508, 0.5777, 0.2217, 0.5787, 0.221, 0.5396, 0.2501, 0.5375, 0.2883, 0.625, 0.2853, 0.5742, 0.2814, 0.5393, 0.4475, 0.4094, 0.4998, 0.4111, 0.5507, 0.4073, 0.5861, 0.4032, 0.7183, 0.5725, 0.7153, 0.625, 0.625, 0.8433, 0.5861, 0.8468, 0.5507, 0.8426, 0.4998, 0.8387, 0.2844, 0.75, 0.2814, 0.7107, 0.2853, 0.6758, 0.2289, 0.708, 0.2397, 0.7487, 0.2397, 0.7487, 0.2289, 0.708, 0.4998, 0.9077, 0.5509, 0.9091, 0.5525, 0.9275, 0.5, 0.9275, 0.4475, 0.9082, 0.4998, 0.9077, 0.5, 0.9275, 0.4475, 0.9275, 0.7844, 0.5725, 0.8025, 0.5725, 0.8025, 0.625, 0.7834, 0.625, 0.7834, 0.625, 0.8025, 0.625, 0.8025, 0.6775, 0.7844, 0.6775, 0.1734, 0.5561, 0.1727, 0.5477, 0.1752, 0.5502, 0.1727, 0.7023, 0.1734, 0.6939, 0.1752, 0.6998, 0.2217, 0.5787, 0.2043, 0.5793, 0.2053, 0.5408, 0.221, 0.5396, 0.221, 0.5396, 0.2053, 0.5408, 0.1975, 0.5, 0.2168, 0.5, 0.625, 0.9094, 0.625, 0.9275, 0.5888, 0.9275, 0.5885, 0.9109, 0.5885, 0.9109, 0.5888, 0.9275, 0.5525, 0.9275, 0.5509, 0.9091, 0.5888, 0.3225, 0.5885, 0.3391, 0.5509, 0.3409, 0.5525, 0.3225, 0.4999, 0.3169, 0.5525, 0.3225, 0.5509, 0.3409, 0.4998, 0.3386, 0.625, 0.3225, 0.625, 0.3406, 0.5885, 0.3391, 0.5888, 0.3225, 0.2053, 0.7092, 0.221, 0.7104, 0.2168, 0.75, 0.1975, 0.75, 0.2033, 0.625, 0.2218, 0.625, 0.2217, 0.6713, 0.2043, 0.6707, 0.2043, 0.6707, 0.2217, 0.6713, 0.221, 0.7104, 0.2053, 0.7092, 0.4475, 0.3225, 0.4999, 0.3169, 0.4998, 0.3386, 0.4475, 0.3418, 0.2043, 0.5793, 0.2217, 0.5787, 0.2218, 0.625, 0.2033, 0.625, 0.1975, 0.75, 0.1688, 0.7213, 0.1727, 0.7023, 0.1752, 0.6998, 0.2053, 0.7092, 0.4475, 0.0, 0.5, 0.0, 0.4994, 0.02559, 0.4475, 0.02869, 0.2043, 0.6707, 0.2053, 0.7092, 0.1752, 0.6998, 0.1734, 0.6939, 0.173, 0.6699, 0.2033, 0.625, 0.2043, 0.6707, 0.173, 0.6699, 0.1734, 0.625, 0.5525, 0.0, 0.5888, 0.03625, 0.5756, 0.04941, 0.5468, 0.02985, 0.5, 0.0, 0.5525, 0.0, 0.5468, 0.02985, 0.4994, 0.02559, 0.625, 0.0725, 0.596, 0.07806, 0.5756, 0.04941, 0.5888, 0.03625, 0.625, 0.0725, 0.625, 0.125, 0.6009, 0.1251, 0.596, 0.07806, 0.1975, 0.5, 0.2053, 0.5408, 0.1752, 0.5502, 0.1727, 0.5477, 0.1688, 0.5287, 0.4999, 0.3169, 0.4475, 0.3225, 0.4475, 0.2651, 0.5, 0.2708, 0.2043, 0.5793, 0.173, 0.5801, 0.1734, 0.5561, 0.1752, 0.5502, 0.2053, 0.5408, 0.2043, 0.5793, 0.2033, 0.625, 0.1734, 0.625, 0.173, 0.5801, 0.625, 0.1775, 0.5888, 0.2138, 0.5769, 0.2013, 0.5965, 0.1724, 0.625, 0.125, 0.625, 0.1775, 0.5965, 0.1724, 0.6009, 0.1251, 0.5525, 0.25, 0.5525, 0.2235, 0.5769, 0.2013, 0.5888, 0.2138, 0.5525, 0.3225, 0.4999, 0.3169, 0.5, 0.2708, 0.5525, 0.2694, 0.2218, 0.625, 0.2217, 0.5787, 0.221, 0.5396, 0.4475, 0.3418, 0.4998, 0.3386, 0.5509, 0.3409, 0.5885, 0.3391, 0.7844, 0.5725, 0.7834, 0.625, 0.625, 0.9094, 0.5885, 0.9109, 0.5509, 0.9091, 0.4998, 0.9077, 0.2168, 0.75, 0.221, 0.7104, 0.2217, 0.6713, 0.5504, 0.4721, 0.5581, 0.4706, 0.5581, 0.4706, 0.5504, 0.4721, 0.2217, 0.5787, 0.2508, 0.5777, 0.2513, 0.625, 0.2218, 0.625, 0.2218, 0.625, 0.2513, 0.625, 0.2508, 0.6723, 0.2217, 0.6713, 0.4475, 0.8406, 0.4998, 0.8387, 0.4995, 0.8744, 0.4475, 0.875, 0.4998, 0.8387, 0.5507, 0.8426, 0.5479, 0.8751, 0.4995, 0.8744, 0.7183, 0.5725, 0.75, 0.5725, 0.7494, 0.625, 0.7153, 0.625, 0.7153, 0.625, 0.7494, 0.625, 0.75, 0.6775, 0.7183, 0.6775, 0.2853, 0.5742, 0.2508, 0.5777, 0.2501, 0.5375, 0.2814, 0.5393, 0.2814, 0.5393, 0.2501, 0.5375, 0.25, 0.5, 0.2844, 0.5, 0.625, 0.8433, 0.625, 0.875, 0.588, 0.8758, 0.5861, 0.8468, 0.5861, 0.8468, 0.588, 0.8758, 0.5479, 0.8751, 0.5507, 0.8426, 0.2217, 0.6713, 0.2508, 0.6723, 0.2501, 0.7125, 0.221, 0.7104, 0.221, 0.7104, 0.2501, 0.7125, 0.25, 0.75, 0.2168, 0.75, 0.625, 0.3406, 0.625, 0.375, 0.588, 0.3742, 0.5885, 0.3391, 0.5885, 0.3391, 0.588, 0.3742, 0.5479, 0.3748, 0.5509, 0.3409, 0.4475, 0.3418, 0.4998, 0.3386, 0.4995, 0.375, 0.4475, 0.375, 0.4998, 0.3386, 0.5509, 0.3409, 0.5479, 0.3748, 0.4995, 0.375, 0.588, 0.3742, 0.5861, 0.4032, 0.5507, 0.4073, 0.5479, 0.3748, 0.4995, 0.375, 0.5479, 0.3748, 0.5507, 0.4073, 0.4998, 0.4111, 0.625, 0.375, 0.625, 0.4067, 0.5861, 0.4032, 0.588, 0.3742, 0.2501, 0.7125, 0.2814, 0.7107, 0.2844, 0.75, 0.25, 0.75, 0.2513, 0.625, 0.2883, 0.625, 0.2853, 0.6758, 0.2508, 0.6723, 0.2508, 0.6723, 0.2853, 0.6758, 0.2814, 0.7107, 0.2501, 0.7125, 0.4475, 0.375, 0.4995, 0.375, 0.4998, 0.4111, 0.4475, 0.4094, 0.2508, 0.5777, 0.2853, 0.5742, 0.2883, 0.625, 0.2513, 0.625, 0.75, 0.5725, 0.7844, 0.5725, 0.7834, 0.625, 0.7494, 0.625, 0.4475, 0.875, 0.4995, 0.8744, 0.4998, 0.9077, 0.4475, 0.9082, 0.4995, 0.8744, 0.5479, 0.8751, 0.5509, 0.9091, 0.4998, 0.9077, 0.588, 0.8758, 0.5885, 0.9109, 0.5509, 0.9091, 0.5479, 0.8751, 0.7494, 0.625, 0.7834, 0.625, 0.7844, 0.6775, 0.75, 0.6775, 0.625, 0.875, 0.625, 0.9094, 0.5885, 0.9109, 0.588, 0.8758, 0.2501, 0.5375, 0.221, 0.5396, 0.2168, 0.5, 0.25, 0.5, 0.2508, 0.5777, 0.2217, 0.5787, 0.221, 0.5396, 0.2501, 0.5375, 0.2883, 0.625, 0.2853, 0.5742, 0.2814, 0.5393, 0.4475, 0.4094, 0.4998, 0.4111, 0.5507, 0.4073, 0.5861, 0.4032, 0.7183, 0.5725, 0.7153, 0.625, 0.625, 0.8433, 0.5861, 0.8468, 0.5507, 0.8426, 0.4998, 0.8387, 0.2844, 0.75, 0.2814, 0.7107, 0.2853, 0.6758, 0.5473, 0.2615, 0.4812, 0.2846, 0.4812, 0.2846, 0.5473, 0.2615, 0.346, 0.6841, 0.3417, 0.7036, 0.3332, 0.7085, 0.3331, 0.6876, 0.5577, 0.7743, 0.5808, 0.7787, 0.5846, 0.7906, 0.5606, 0.7908, 0.3604, 0.5396, 0.3411, 0.5653, 0.3331, 0.5624, 0.3332, 0.5415, 0.5896, 0.4965, 0.5581, 0.4706, 0.5606, 0.4592, 0.5846, 0.4594, 0.498, 0.4967, 0.4278, 0.5104, 0.4475, 0.493, 0.5, 0.4885, 0.5504, 0.4721, 0.498, 0.4967, 0.5, 0.4885, 0.5525, 0.4607, 0.3417, 0.7036, 0.3489, 0.7115, 0.3352, 0.7173, 0.3332, 0.7085, 0.364, 0.6746, 0.346, 0.6841, 0.3331, 0.6876, 0.3676, 0.6775, 0.5808, 0.7787, 0.586, 0.7696, 0.5916, 0.7891, 0.5846, 0.7906, 0.5501, 0.7565, 0.5577, 0.7743, 0.5606, 0.7908, 0.5525, 0.756, 0.3411, 0.5653, 0.3444, 0.5748, 0.3351, 0.5725, 0.3331, 0.5624, 0.4278, 0.5104, 0.3604, 0.5396, 0.3332, 0.5415, 0.4475, 0.493, 0.5581, 0.4706, 0.5504, 0.4721, 0.5525, 0.4607, 0.5606, 0.4592, 0.6092, 0.5469, 0.5896, 0.4965, 0.5846, 0.4594, 0.6307, 0.5725, 0.3489, 0.7115, 0.4932, 0.7505, 0.5, 0.7615, 0.3352, 0.7173, 0.4932, 0.7505, 0.5501, 0.7565, 0.5525, 0.756, 0.5, 0.7615, 0.3659, 0.6248, 0.364, 0.6746, 0.3676, 0.6775, 0.3627, 0.625, 0.3444, 0.5748, 0.3659, 0.6248, 0.3627, 0.625, 0.3351, 0.5725, 0.586, 0.7696, 0.624, 0.6316, 0.6358, 0.625, 0.5916, 0.7891, 0.624, 0.6316, 0.6092, 0.5469, 0.6307, 0.5725, 0.6358, 0.625, 0.2381, 0.575, 0.2467, 0.5297, 0.221, 0.5396, 0.2217, 0.5787, 0.2467, 0.5297, 0.4307, 0.3705, 0.4475, 0.3418, 0.221, 0.5396, 0.6211, 0.8774, 0.5845, 0.9012, 0.5885, 0.9109, 0.625, 0.9094, 0.5845, 0.9012, 0.5485, 0.8973, 0.5509, 0.9091, 0.5885, 0.9109, 0.5485, 0.8973, 0.4861, 0.8861, 0.4998, 0.9077, 0.5509, 0.9091, 0.4861, 0.8861, 0.2397, 0.7487, 0.2168, 0.75, 0.4998, 0.9077, 0.7537, 0.6385, 0.6211, 0.8774, 0.625, 0.9094, 0.7834, 0.625, 0.7452, 0.5535, 0.7537, 0.6385, 0.7834, 0.625, 0.7844, 0.5725, 0.5505, 0.3552, 0.5983, 0.3686, 0.5885, 0.3391, 0.5509, 0.3409, 0.4971, 0.3545, 0.5505, 0.3552, 0.5509, 0.3409, 0.4998, 0.3386, 0.5983, 0.3686, 0.7452, 0.5535, 0.7844, 0.5725, 0.5885, 0.3391, 0.2397, 0.7487, 0.2289, 0.708, 0.221, 0.7104, 0.2168, 0.75, 0.2342, 0.6717, 0.2348, 0.6241, 0.2218, 0.625, 0.2217, 0.6713, 0.2289, 0.708, 0.2342, 0.6717, 0.2217, 0.6713, 0.221, 0.7104, 0.4307, 0.3705, 0.4971, 0.3545, 0.4998, 0.3386, 0.4475, 0.3418, 0.2348, 0.6241, 0.2381, 0.575, 0.2217, 0.5787, 0.2218, 0.625, 0.5473, 0.2615, 0.572, 0.2061, 0.5769, 0.2013, 0.5525, 0.2694, 0.572, 0.2061, 0.5858, 0.1789, 0.5965, 0.1724, 0.5769, 0.2013, 0.4812, 0.2846, 0.5473, 0.2615, 0.5525, 0.2694, 0.5, 0.2708, 0.1953, 0.5096, 0.4812, 0.2846, 0.5, 0.2708, 0.1688, 0.5287, 0.5858, 0.1789, 0.5906, 0.1327, 0.6009, 0.1251, 0.5965, 0.1724, 0.5906, 0.1327, 0.5851, 0.08616, 0.596, 0.07806, 0.6009, 0.1251, 0.5851, 0.08616, 0.5703, 0.05889, 0.5756, 0.04941, 0.596, 0.07806, 0.5703, 0.05889, 0.5425, 0.04501, 0.5468, 0.02985, 0.5756, 0.04941, 0.1875, 0.603, 0.1852, 0.5636, 0.173, 0.5801, 0.1734, 0.625, 0.1898, 0.6392, 0.1875, 0.603, 0.1734, 0.625, 0.173, 0.6699, 0.5425, 0.04501, 0.4926, 0.04659, 0.4994, 0.02559, 0.5468, 0.02985, 0.4926, 0.04659, 0.4139, 0.1233, 0.4475, 0.02869, 0.4994, 0.02559, 0.1852, 0.5636, 0.1825, 0.5458, 0.1734, 0.5561, 0.173, 0.5801, 0.1827, 0.539, 0.1953, 0.5096, 0.1688, 0.5287, 0.1727, 0.5477, 0.4139, 0.1233, 0.2072, 0.6207, 0.1727, 0.7023, 0.4475, 0.02869, 0.1915, 0.6543, 0.1898, 0.6392, 0.173, 0.6699, 0.1734, 0.6939, 0.2072, 0.6207, 0.1915, 0.6543, 0.1734, 0.6939, 0.1727, 0.7023, 0.1825, 0.5458, 0.1827, 0.539, 0.1727, 0.5477, 0.1734, 0.5561, 0.2381, 0.575, 0.2467, 0.5297, 0.221, 0.5396, 0.2217, 0.5787, 0.2467, 0.5297, 0.4307, 0.3705, 0.4475, 0.3418, 0.221, 0.5396, 0.6211, 0.8774, 0.5845, 0.9012, 0.5885, 0.9109, 0.625, 0.9094, 0.5845, 0.9012, 0.5485, 0.8973, 0.5509, 0.9091, 0.5885, 0.9109, 0.5485, 0.8973, 0.4861, 0.8861, 0.4998, 0.9077, 0.5509, 0.9091, 0.4861, 0.8861, 0.2397, 0.7487, 0.2168, 0.75, 0.4998, 0.9077, 0.7537, 0.6385, 0.6211, 0.8774, 0.625, 0.9094, 0.7834, 0.625, 0.7452, 0.5535, 0.7537, 0.6385, 0.7834, 0.625, 0.7844, 0.5725, 0.5505, 0.3552, 0.5983, 0.3686, 0.5885, 0.3391, 0.5509, 0.3409, 0.4971, 0.3545, 0.5505, 0.3552, 0.5509, 0.3409, 0.4998, 0.3386, 0.5983, 0.3686, 0.7452, 0.5535, 0.7844, 0.5725, 0.5885, 0.3391, 0.2397, 0.7487, 0.2289, 0.708, 0.221, 0.7104, 0.2168, 0.75, 0.2342, 0.6717, 0.2348, 0.6241, 0.2218, 0.625, 0.2217, 0.6713, 0.2289, 0.708, 0.2342, 0.6717, 0.2217, 0.6713, 0.221, 0.7104, 0.4307, 0.3705, 0.4971, 0.3545, 0.4998, 0.3386, 0.4475, 0.3418, 0.2348, 0.6241, 0.2381, 0.575, 0.2217, 0.5787, 0.2218, 0.625, 0.3417, 0.7036, 0.346, 0.6841, 0.364, 0.6746, 0.3659, 0.6248, 0.3444, 0.5748, 0.3411, 0.5653, 0.3604, 0.5396, 0.4278, 0.5104, 0.498, 0.4967, 0.5504, 0.4721, 0.5581, 0.4706, 0.5896, 0.4965, 0.6092, 0.5469, 0.624, 0.6316, 0.586, 0.7696, 0.5808, 0.7787, 0.5577, 0.7743, 0.5501, 0.7565, 0.4932, 0.7505, 0.3489, 0.7115, 0.2381, 0.575, 0.2348, 0.6241, 0.2342, 0.6717, 0.2289, 0.708, 0.2397, 0.7487, 0.4861, 0.8861, 0.5485, 0.8973, 0.5845, 0.9012, 0.6211, 0.8774, 0.7537, 0.6385, 0.7452, 0.5535, 0.5983, 0.3686, 0.5505, 0.3552, 0.4971, 0.3545, 0.4307, 0.3705, 0.2467, 0.5297, 0.572, 0.2061, 0.5473, 0.2615, 0.4812, 0.2846, 0.1953, 0.5096, 0.1827, 0.539, 0.1825, 0.5458, 0.1852, 0.5636, 0.1875, 0.603, 0.1898, 0.6392, 0.1915, 0.6543, 0.2072, 0.6207, 0.4139, 0.1233, 0.4926, 0.04659, 0.5425, 0.04501, 0.5703, 0.05889, 0.5851, 0.08616, 0.5906, 0.1327, 0.5858, 0.1789, 0.2381, 0.575, 0.2348, 0.6241, 0.2342, 0.6717, 0.2289, 0.708, 0.2397, 0.7487, 0.4861, 0.8861, 0.5485, 0.8973, 0.5845, 0.9012, 0.6211, 0.8774, 0.7537, 0.6385, 0.7452, 0.5535, 0.5983, 0.3686, 0.5505, 0.3552, 0.4971, 0.3545, 0.4307, 0.3705, 0.2467, 0.5297, 0.5896, 0.4965, 0.6092, 0.5469, 0.6092, 0.5469, 0.5896, 0.4965, 0.2348, 0.6241, 0.2342, 0.6717, 0.2342, 0.6717, 0.2348, 0.6241, 0.5906, 0.1327, 0.5858, 0.1789, 0.5858, 0.1789, 0.5906, 0.1327, 0.4932, 0.7505, 0.3489, 0.7115, 0.3489, 0.7115, 0.4932, 0.7505, 0.2342, 0.6717, 0.2289, 0.708, 0.2289, 0.708, 0.2342, 0.6717, 0.5851, 0.08616, 0.5906, 0.1327, 0.5906, 0.1327, 0.5851, 0.08616, 0.5501, 0.7565, 0.4932, 0.7505, 0.4932, 0.7505, 0.5501, 0.7565, 0.4971, 0.3545, 0.4307, 0.3705, 0.4307, 0.3705, 0.4971, 0.3545, 0.5703, 0.05889, 0.5851, 0.08616, 0.5851, 0.08616, 0.5703, 0.05889, 0.364, 0.6746, 0.3659, 0.6248, 0.3659, 0.6248, 0.364, 0.6746, 0.2381, 0.575, 0.2348, 0.6241, 0.2348, 0.6241, 0.2381, 0.575, 0.5425, 0.04501, 0.5703, 0.05889, 0.5703, 0.05889, 0.5425, 0.04501, 0.3659, 0.6248, 0.3444, 0.5748, 0.3444, 0.5748, 0.3659, 0.6248, 0.1852, 0.5636, 0.1875, 0.603, 0.1875, 0.603, 0.1852, 0.5636, 0.624, 0.6316, 0.586, 0.7696, 0.586, 0.7696, 0.624, 0.6316, 0.1875, 0.603, 0.1898, 0.6392, 0.1898, 0.6392, 0.1875, 0.603, 0.6092, 0.5469, 0.624, 0.6316, 0.624, 0.6316, 0.6092, 0.5469, 0.4926, 0.04659, 0.5425, 0.04501, 0.5425, 0.04501, 0.4926, 0.04659, 0.2467, 0.5297, 0.2381, 0.575, 0.2381, 0.575, 0.2467, 0.5297, 0.4139, 0.1233, 0.4926, 0.04659, 0.4926, 0.04659, 0.4139, 0.1233, 0.4307, 0.3705, 0.2467, 0.5297, 0.2467, 0.5297, 0.4307, 0.3705, 0.1825, 0.5458, 0.1852, 0.5636, 0.1852, 0.5636, 0.1825, 0.5458, 0.5845, 0.9012, 0.6211, 0.8774, 0.6211, 0.8774, 0.5845, 0.9012, 0.1953, 0.5096, 0.1827, 0.539, 0.1827, 0.539, 0.1953, 0.5096, 0.5485, 0.8973, 0.5845, 0.9012, 0.5845, 0.9012, 0.5485, 0.8973, 0.2072, 0.6207, 0.4139, 0.1233, 0.4139, 0.1233, 0.2072, 0.6207, 0.4861, 0.8861, 0.5485, 0.8973, 0.5485, 0.8973, 0.4861, 0.8861, 0.1898, 0.6392, 0.1915, 0.6543, 0.1915, 0.6543, 0.1898, 0.6392, 0.2397, 0.7487, 0.4861, 0.8861, 0.4861, 0.8861, 0.2397, 0.7487, 0.1915, 0.6543, 0.2072, 0.6207, 0.2072, 0.6207, 0.1915, 0.6543, 0.6211, 0.8774, 0.7537, 0.6385, 0.7537, 0.6385, 0.6211, 0.8774, 0.3417, 0.7036, 0.346, 0.6841, 0.346, 0.6841, 0.3417, 0.7036, 0.1827, 0.539, 0.1825, 0.5458, 0.1825, 0.5458, 0.1827, 0.539, 0.7537, 0.6385, 0.7452, 0.5535, 0.7452, 0.5535, 0.7537, 0.6385, 0.5808, 0.7787, 0.5577, 0.7743, 0.5577, 0.7743, 0.5808, 0.7787, 0.2467, 0.5297, 0.2381, 0.575, 0.2381, 0.575, 0.2467, 0.5297, 0.5983, 0.3686, 0.5505, 0.3552, 0.5505, 0.3552, 0.5983, 0.3686, 0.3411, 0.5653, 0.3604, 0.5396, 0.3604, 0.5396, 0.3411, 0.5653, 0.4307, 0.3705, 0.2467, 0.5297, 0.2467, 0.5297, 0.4307, 0.3705, 0.5505, 0.3552, 0.4971, 0.3545, 0.4971, 0.3545, 0.5505, 0.3552, 0.5581, 0.4706, 0.5896, 0.4965, 0.5896, 0.4965, 0.5581, 0.4706, 0.5845, 0.9012, 0.6211, 0.8774, 0.6211, 0.8774, 0.5845, 0.9012, 0.7452, 0.5535, 0.5983, 0.3686, 0.5983, 0.3686, 0.7452, 0.5535, 0.4278, 0.5104, 0.498, 0.4967, 0.498, 0.4967, 0.4278, 0.5104, 0.5485, 0.8973, 0.5845, 0.9012, 0.5845, 0.9012, 0.5485, 0.8973, 0.2289, 0.708, 0.2397, 0.7487, 0.2397, 0.7487, 0.2289, 0.708, 0.498, 0.4967, 0.5504, 0.4721, 0.5504, 0.4721, 0.498, 0.4967, 0.4861, 0.8861, 0.5485, 0.8973, 0.5485, 0.8973, 0.4861, 0.8861, 0.2348, 0.6241, 0.2342, 0.6717, 0.2342, 0.6717, 0.2348, 0.6241, 0.3489, 0.7115, 0.3417, 0.7036, 0.3417, 0.7036, 0.3489, 0.7115, 0.2397, 0.7487, 0.4861, 0.8861, 0.4861, 0.8861, 0.2397, 0.7487, 0.2342, 0.6717, 0.2289, 0.708, 0.2289, 0.708, 0.2342, 0.6717, 0.346, 0.6841, 0.364, 0.6746, 0.364, 0.6746, 0.346, 0.6841, 0.6211, 0.8774, 0.7537, 0.6385, 0.7537, 0.6385, 0.6211, 0.8774, 0.4971, 0.3545, 0.4307, 0.3705, 0.4307, 0.3705, 0.4971, 0.3545, 0.586, 0.7696, 0.5808, 0.7787, 0.5808, 0.7787, 0.586, 0.7696, 0.7537, 0.6385, 0.7452, 0.5535, 0.7452, 0.5535, 0.7537, 0.6385, 0.2381, 0.575, 0.2348, 0.6241, 0.2348, 0.6241, 0.2381, 0.575, 0.5577, 0.7743, 0.5501, 0.7565, 0.5501, 0.7565, 0.5577, 0.7743, 0.5983, 0.3686, 0.5505, 0.3552, 0.5505, 0.3552, 0.5983, 0.3686, 0.572, 0.2061, 0.5473, 0.2615, 0.5473, 0.2615, 0.572, 0.2061, 0.3444, 0.5748, 0.3411, 0.5653, 0.3411, 0.5653, 0.3444, 0.5748, 0.5505, 0.3552, 0.4971, 0.3545, 0.4971, 0.3545, 0.5505, 0.3552, 0.5858, 0.1789, 0.572, 0.2061, 0.572, 0.2061, 0.5858, 0.1789, 0.3604, 0.5396, 0.4278, 0.5104, 0.4278, 0.5104, 0.3604, 0.5396, 0.7452, 0.5535, 0.5983, 0.3686, 0.5983, 0.3686, 0.7452, 0.5535])
me_cube_003.materials.append(mat_material)
me_cube_003.materials.append(mat_material_010)
me_cube_003.materials.append(mat_material_011)
me_cube_003.use_mirror_vertex_groups = False
me_cube_003.update()

# ---- objects
ob_cube_002 = bpy.data.objects.new('Cube.002', me_cube_002)
ob_cube_003 = bpy.data.objects.new('Cube.003', me_cube_003)

# ---- transforms, parenting, visibility, modifiers, constraints
ob_cube_002.location = (0.0, 0.0, 0.0)
ob_cube_002.scale = (1.4, 1.4, 1.4)
ob_cube_003.location = (6.381e-18, -0.04779, 0.02336)
ob_cube_003.lock_rotations_4d = False
ob_cube_003.empty_display_type = 'ARROWS'
ob_cube_003.lineart.crease_threshold = 0.0

# ---- collection membership
col_collection.objects.link(ob_cube_002)
col_collection.objects.link(ob_cube_003)

# ---- scene / render settings (as saved in the file)
scene.frame_start = 1; scene.frame_end = 250; scene.frame_set(1)
scene.render.engine = 'BLENDER_EEVEE_NEXT'
scene.cycles.sampling_pattern = 'TABULATED_SOBOL'
scene.eevee.ray_tracing_options.trace_max_roughness = 0.0
bpy.context.view_layer.update()

# ---- added for rendering (the .blend has no active camera and no usable light): camera, sun
cam_auto = bpy.data.cameras.new('AutoCamera')
cam_auto.lens = 50.0
cam_auto.sensor_width = 36.0
cam_auto.clip_end = 1000.0
ob_auto_camera = bpy.data.objects.new('AutoCamera', cam_auto)
scene.collection.objects.link(ob_auto_camera)
ob_auto_camera.location = (1.13052, -1.35808, 1.10312)
ob_auto_camera.rotation_euler = (1.09748, -7.21219e-08, 0.694738)
scene.camera = ob_auto_camera
light_auto_sun = bpy.data.lights.new('AutoSun', 'SUN')
light_auto_sun.energy = 3.0
light_auto_sun.angle = 0.0523599
ob_auto_sun = bpy.data.objects.new('AutoSun', light_auto_sun)
scene.collection.objects.link(ob_auto_sun)
ob_auto_sun.rotation_euler = (0.872665, 0.174533, 0.523599)
bpy.context.view_layer.update()
